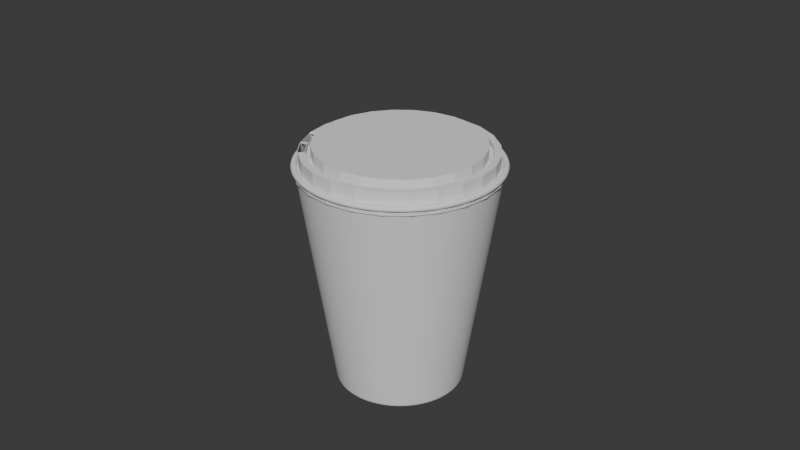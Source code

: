 # Source: coffe.blend  (saved by Blender 4.3.34; exported with 4.5.12 LTS)
import bpy
from mathutils import Matrix  # noqa: F401  (used for matrix-valued properties, if any)

bpy.ops.wm.read_factory_settings(use_empty=True)
scene = bpy.context.scene
scene.name = 'Scene'

# ---- world
world_world = bpy.data.worlds.new('World'); scene.world = world_world
world_world.use_nodes = True; world_world.node_tree.nodes.clear()
_N = world_world.node_tree.nodes; _L = world_world.node_tree.links
n0 = _N.new('ShaderNodeOutputWorld'); n0.name = 'World Output'; n0.location = (300, 300)
n1 = _N.new('ShaderNodeBackground'); n1.name = 'Background'; n1.location = (10, 300)
n1.inputs[0].default_value = (0.05088, 0.05088, 0.05088, 1.0)
_L.new(n1.outputs[0], n0.inputs[0])
n0.is_active_output = True
world_world.color = (0.05088, 0.05088, 0.05088)
world_world.sun_shadow_jitter_overblur = 0.0

# ---- meshes
me_cylinder = bpy.data.meshes.new('Cylinder')
me_cylinder.from_pydata([(-1.728e-09, 0.5755, -1.312), (0.0, 1.0, 1.0), (0.1489, 0.5559, -1.312), (0.2588, 0.9659, 1.0), (0.2877, 0.4984, -1.312), (0.5, 0.866, 1.0), (0.4069, 0.4069, -1.312), (0.7071, 0.7071, 1.0), (0.4984, 0.2877, -1.312), (0.866, 0.5, 1.0), (0.5559, 0.1489, -1.312), (0.9659, 0.2588, 1.0), (0.5755, -6.047e-09, -1.312), (1.0, 0.0, 1.0), (0.5559, -0.1489, -1.312), (0.9659, -0.2588, 1.0), (0.4984, -0.2877, -1.312), (0.866, -0.5, 1.0), (0.4069, -0.4069, -1.312), (0.7071, -0.7071, 1.0), (0.2877, -0.4984, -1.312), (0.5, -0.866, 1.0), (0.1489, -0.5559, -1.312), (0.2588, -0.9659, 1.0), (-1.728e-09, -0.5755, -1.312), (0.0, -1.0, 1.0), (-0.1489, -0.5559, -1.312), (-0.2588, -0.9659, 1.0), (-0.2877, -0.4984, -1.312), (-0.5, -0.866, 1.0), (-0.4069, -0.4069, -1.312), (-0.7071, -0.7071, 1.0), (-0.4984, -0.2877, -1.312), (-0.866, -0.5, 1.0), (-0.5559, -0.1489, -1.312), (-0.9659, -0.2588, 1.0), (-0.5755, -6.047e-09, -1.312), (-1.0, 0.0, 1.0), (-0.5559, 0.1489, -1.312), (-0.9659, 0.2588, 1.0), (-0.4984, 0.2877, -1.312), (-0.866, 0.5, 1.0), (-0.4069, 0.4069, -1.312), (-0.7071, 0.7071, 1.0), (-0.2877, 0.4984, -1.312), (-0.5, 0.866, 1.0), (-0.1489, 0.5559, -1.312), (-0.2588, 0.9659, 1.0), (-1.728e-09, 0.6522, -1.312), (0.1688, 0.63, -1.312), (0.3261, 0.5648, -1.312), (0.4612, 0.4612, -1.312), (0.5648, 0.3261, -1.312), (0.63, 0.1688, -1.312), (0.6522, -6.047e-09, -1.312), (0.63, -0.1688, -1.312), (0.5648, -0.3261, -1.312), (0.4612, -0.4612, -1.312), (0.3261, -0.5648, -1.312), (0.1688, -0.63, -1.312), (-1.728e-09, -0.6522, -1.312), (-0.1688, -0.63, -1.312), (-0.3261, -0.5648, -1.312), (-0.4612, -0.4612, -1.312), (-0.5648, -0.3261, -1.312), (-0.63, -0.1688, -1.312), (-0.6522, -6.047e-09, -1.312), (-0.63, 0.1688, -1.312), (-0.5648, 0.3261, -1.312), (-0.4612, 0.4612, -1.312), (-0.3261, 0.5648, -1.312), (-0.1688, 0.63, -1.312), (-1.728e-09, 0.5755, -1.312), (0.1489, 0.5559, -1.312), (0.2877, 0.4984, -1.312), (0.4069, 0.4069, -1.312), (0.4984, 0.2877, -1.312), (0.5559, 0.1489, -1.312), (0.5755, -6.047e-09, -1.312), (0.5559, -0.1489, -1.312), (0.4984, -0.2877, -1.312), (0.4069, -0.4069, -1.312), (0.2877, -0.4984, -1.312), (0.1489, -0.5559, -1.312), (-1.728e-09, -0.5755, -1.312), (-0.1489, -0.5559, -1.312), (-0.2877, -0.4984, -1.312), (-0.4069, -0.4069, -1.312), (-0.4984, -0.2877, -1.312), (-0.5559, -0.1489, -1.312), (-0.5755, -6.047e-09, -1.312), (-0.5559, 0.1489, -1.312), (-0.4984, 0.2877, -1.312), (-0.4069, 0.4069, -1.312), (-0.2877, 0.4984, -1.312), (-0.1489, 0.5559, -1.312), (-1.728e-09, 0.5755, -1.312), (0.1489, 0.5559, -1.312), (0.2877, 0.4984, -1.312), (0.4069, 0.4069, -1.312), (0.4984, 0.2877, -1.312), (0.5559, 0.1489, -1.312), (0.5755, -6.047e-09, -1.312), (0.5559, -0.1489, -1.312), (0.4984, -0.2877, -1.312), (0.4069, -0.4069, -1.312), (0.2877, -0.4984, -1.312), (0.1489, -0.5559, -1.312), (-1.728e-09, -0.5755, -1.312), (-0.1489, -0.5559, -1.312), (-0.2877, -0.4984, -1.312), (-0.4069, -0.4069, -1.312), (-0.4984, -0.2877, -1.312), (-0.5559, -0.1489, -1.312), (-0.5755, -6.047e-09, -1.312), (-0.5559, 0.1489, -1.312), (-0.4984, 0.2877, -1.312), (-0.4069, 0.4069, -1.312), (-0.2877, 0.4984, -1.312), (-0.1489, 0.5559, -1.312), (-1.728e-09, 0.5755, -1.312), (0.1489, 0.5559, -1.312), (0.2877, 0.4984, -1.312), (0.4069, 0.4069, -1.312), (0.4984, 0.2877, -1.312), (0.5559, 0.1489, -1.312), (0.5755, -6.047e-09, -1.312), (0.5559, -0.1489, -1.312), (0.4984, -0.2877, -1.312), (0.4069, -0.4069, -1.312), (0.2877, -0.4984, -1.312), (0.1489, -0.5559, -1.312), (-1.728e-09, -0.5755, -1.312), (-0.1489, -0.5559, -1.312), (-0.2877, -0.4984, -1.312), (-0.4069, -0.4069, -1.312), (-0.4984, -0.2877, -1.312), (-0.5559, -0.1489, -1.312), (-0.5755, -6.047e-09, -1.312), (-0.5559, 0.1489, -1.312), (-0.4984, 0.2877, -1.312), (-0.4069, 0.4069, -1.312), (-0.2877, 0.4984, -1.312), (-0.1489, 0.5559, -1.312), (1.22e-09, 0.4973, -1.254), (0.1287, 0.4804, -1.254), (0.2487, 0.4307, -1.254), (0.3517, 0.3517, -1.254), (0.4307, 0.2487, -1.254), (0.4804, 0.1287, -1.254), (0.4973, -6.047e-09, -1.254), (0.4804, -0.1287, -1.254), (0.4307, -0.2487, -1.254), (0.3517, -0.3517, -1.254), (0.2487, -0.4307, -1.254), (0.1287, -0.4804, -1.254), (1.22e-09, -0.4973, -1.254), (-0.1287, -0.4804, -1.254), (-0.2487, -0.4307, -1.254), (-0.3517, -0.3517, -1.254), (-0.4307, -0.2487, -1.254), (-0.4804, -0.1287, -1.254), (-0.4973, -6.047e-09, -1.254), (-0.4804, 0.1287, -1.254), (-0.4307, 0.2487, -1.254), (-0.3517, 0.3517, -1.254), (-0.2487, 0.4307, -1.254), (-0.1287, 0.4804, -1.254), (1.22e-09, 0.5755, -1.254), (0.1489, 0.5559, -1.254), (0.2877, 0.4984, -1.254), (0.4069, 0.4069, -1.254), (0.4984, 0.2877, -1.254), (0.5559, 0.1489, -1.254), (0.5755, -6.047e-09, -1.254), (0.5559, -0.1489, -1.254), (0.4984, -0.2877, -1.254), (0.4069, -0.4069, -1.254), (0.2877, -0.4984, -1.254), (0.1489, -0.5559, -1.254), (1.22e-09, -0.5755, -1.254), (-0.1489, -0.5559, -1.254), (-0.2877, -0.4984, -1.254), (-0.4069, -0.4069, -1.254), (-0.4984, -0.2877, -1.254), (-0.5559, -0.1489, -1.254), (-0.5755, -6.047e-09, -1.254), (-0.5559, 0.1489, -1.254), (-0.4984, 0.2877, -1.254), (-0.4069, 0.4069, -1.254), (-0.2877, 0.4984, -1.254), (-0.1489, 0.5559, -1.254), (-0.5273, 0.7196, -0.01329), (-0.5149, 0.7322, -0.01249), (0.4203, 0.119, -1.254), (0.3134, 0.2275, -1.254), (0.1838, 0.3184, -1.254), (0.04036, 0.3852, -1.254), (-0.1072, 0.4235, -1.254), (0.3765, -0.0272, -1.254), (0.2459, 0.07432, -1.254), (0.09752, 0.1689, -1.254), (-0.05861, 0.2501, -1.254), (-0.2118, 0.3125, -1.254), (0.3046, -0.1758, -1.254), (0.1576, -0.09102, -1.254), (-1.118e-08, -5.96e-08, -1.254), (-0.1576, 0.09102, -1.254), (-0.3046, 0.1758, -1.254), (0.2118, -0.3125, -1.254), (0.05861, -0.2501, -1.254), (-0.09752, -0.1689, -1.254), (-0.2459, -0.07432, -1.254), (-0.3765, 0.0272, -1.254), (0.1072, -0.4235, -1.254), (-0.04036, -0.3852, -1.254), (-0.1838, -0.3184, -1.254), (-0.3134, -0.2275, -1.254), (-0.4203, -0.119, -1.254), (-1.728e-09, 0.6522, -1.312), (0.1688, 0.63, -1.312), (0.3261, 0.5648, -1.312), (0.4612, 0.4612, -1.312), (0.5648, 0.3261, -1.312), (0.63, 0.1688, -1.312), (0.6522, -6.047e-09, -1.312), (0.63, -0.1688, -1.312), (0.5648, -0.3261, -1.312), (0.4612, -0.4612, -1.312), (0.3261, -0.5648, -1.312), (0.1688, -0.63, -1.312), (-1.728e-09, -0.6522, -1.312), (-0.1688, -0.63, -1.312), (-0.3261, -0.5648, -1.312), (-0.4612, -0.4612, -1.312), (-0.5648, -0.3261, -1.312), (-0.63, -0.1688, -1.312), (-0.6522, -6.047e-09, -1.312), (-0.63, 0.1688, -1.312), (-0.5648, 0.3261, -1.312), (-0.4612, 0.4612, -1.312), (-0.3261, 0.5648, -1.312), (-0.1688, 0.63, -1.312), (-1.574e-09, 0.6832, -1.106), (-1.417e-09, 0.7148, -0.8961), (-1.26e-09, 0.7464, -0.6859), (-1.102e-09, 0.778, -0.4756), (-9.454e-10, 0.8097, -0.2654), (-7.883e-10, 0.8413, -0.0552), (-6.313e-10, 0.8729, 0.155), (-4.742e-10, 0.9045, 0.3652), (-3.172e-10, 0.9361, 0.5755), (-1.601e-10, 0.9678, 0.7857), (0.2505, 0.9348, 0.7857), (0.2423, 0.9042, 0.5755), (0.2341, 0.8737, 0.3652), (0.2259, 0.8432, 0.155), (0.2177, 0.8126, -0.0552), (0.2096, 0.7821, -0.2654), (0.2014, 0.7515, -0.4756), (0.1932, 0.721, -0.6859), (0.185, 0.6904, -0.8961), (0.1768, 0.6599, -1.106), (0.4839, 0.8381, 0.7857), (0.4681, 0.8107, 0.5755), (0.4523, 0.7833, 0.3652), (0.4365, 0.756, 0.155), (0.4206, 0.7286, -0.0552), (0.4048, 0.7012, -0.2654), (0.389, 0.6738, -0.4756), (0.3732, 0.6464, -0.6859), (0.3574, 0.619, -0.8961), (0.3416, 0.5917, -1.106), (0.6843, 0.6843, 0.7857), (0.662, 0.662, 0.5755), (0.6396, 0.6396, 0.3652), (0.6172, 0.6172, 0.155), (0.5949, 0.5949, -0.0552), (0.5725, 0.5725, -0.2654), (0.5502, 0.5502, -0.4756), (0.5278, 0.5278, -0.6859), (0.5054, 0.5054, -0.8961), (0.4831, 0.4831, -1.106), (0.8381, 0.4839, 0.7857), (0.8107, 0.4681, 0.5755), (0.7833, 0.4523, 0.3652), (0.756, 0.4365, 0.155), (0.7286, 0.4206, -0.0552), (0.7012, 0.4048, -0.2654), (0.6738, 0.389, -0.4756), (0.6464, 0.3732, -0.6859), (0.619, 0.3574, -0.8961), (0.5917, 0.3416, -1.106), (0.9348, 0.2505, 0.7857), (0.9042, 0.2423, 0.5755), (0.8737, 0.2341, 0.3652), (0.8432, 0.2259, 0.155), (0.8126, 0.2177, -0.0552), (0.7821, 0.2096, -0.2654), (0.7515, 0.2014, -0.4756), (0.721, 0.1932, -0.6859), (0.6904, 0.185, -0.8961), (0.6599, 0.1768, -1.106), (0.9678, -5.604e-10, 0.7857), (0.9361, -1.11e-09, 0.5755), (0.9045, -1.66e-09, 0.3652), (0.8729, -2.21e-09, 0.155), (0.8413, -2.759e-09, -0.0552), (0.8097, -3.309e-09, -0.2654), (0.778, -3.859e-09, -0.4756), (0.7464, -4.408e-09, -0.6859), (0.7148, -4.958e-09, -0.8961), (0.6832, -5.508e-09, -1.106), (0.9348, -0.2505, 0.7857), (0.9042, -0.2423, 0.5755), (0.8737, -0.2341, 0.3652), (0.8432, -0.2259, 0.155), (0.8126, -0.2177, -0.0552), (0.7821, -0.2096, -0.2654), (0.7515, -0.2014, -0.4756), (0.721, -0.1932, -0.6859), (0.6904, -0.185, -0.8961), (0.6599, -0.1768, -1.106), (0.8381, -0.4839, 0.7857), (0.8107, -0.4681, 0.5755), (0.7833, -0.4523, 0.3652), (0.756, -0.4365, 0.155), (0.7286, -0.4206, -0.0552), (0.7012, -0.4048, -0.2654), (0.6738, -0.389, -0.4756), (0.6464, -0.3732, -0.6859), (0.619, -0.3574, -0.8961), (0.5917, -0.3416, -1.106), (0.6843, -0.6843, 0.7857), (0.662, -0.662, 0.5755), (0.6396, -0.6396, 0.3652), (0.6172, -0.6172, 0.155), (0.5949, -0.5949, -0.0552), (0.5725, -0.5725, -0.2654), (0.5502, -0.5502, -0.4756), (0.5278, -0.5278, -0.6859), (0.5054, -0.5054, -0.8961), (0.4831, -0.4831, -1.106), (0.4839, -0.8381, 0.7857), (0.4681, -0.8107, 0.5755), (0.4523, -0.7833, 0.3652), (0.4365, -0.756, 0.155), (0.4206, -0.7286, -0.0552), (0.4048, -0.7012, -0.2654), (0.389, -0.6738, -0.4756), (0.3732, -0.6464, -0.6859), (0.3574, -0.619, -0.8961), (0.3416, -0.5917, -1.106), (0.2505, -0.9348, 0.7857), (0.2423, -0.9042, 0.5755), (0.2341, -0.8737, 0.3652), (0.2259, -0.8432, 0.155), (0.2177, -0.8126, -0.0552), (0.2096, -0.7821, -0.2654), (0.2014, -0.7515, -0.4756), (0.1932, -0.721, -0.6859), (0.185, -0.6904, -0.8961), (0.1768, -0.6599, -1.106), (-1.601e-10, -0.9678, 0.7857), (-3.172e-10, -0.9361, 0.5755), (-4.742e-10, -0.9045, 0.3652), (-6.313e-10, -0.8729, 0.155), (-7.883e-10, -0.8413, -0.0552), (-9.454e-10, -0.8097, -0.2654), (-1.102e-09, -0.778, -0.4756), (-1.26e-09, -0.7464, -0.6859), (-1.417e-09, -0.7148, -0.8961), (-1.574e-09, -0.6832, -1.106), (-0.2505, -0.9348, 0.7857), (-0.2423, -0.9042, 0.5755), (-0.2341, -0.8737, 0.3652), (-0.2259, -0.8432, 0.155), (-0.2177, -0.8126, -0.0552), (-0.2096, -0.7821, -0.2654), (-0.2014, -0.7515, -0.4756), (-0.1932, -0.721, -0.6859), (-0.185, -0.6904, -0.8961), (-0.1768, -0.6599, -1.106), (-0.4839, -0.8381, 0.7857), (-0.4681, -0.8107, 0.5755), (-0.4523, -0.7833, 0.3652), (-0.4365, -0.756, 0.155), (-0.4206, -0.7286, -0.0552), (-0.4048, -0.7012, -0.2654), (-0.389, -0.6738, -0.4756), (-0.3732, -0.6464, -0.6859), (-0.3574, -0.619, -0.8961), (-0.3416, -0.5917, -1.106), (-0.6843, -0.6843, 0.7857), (-0.662, -0.662, 0.5755), (-0.6396, -0.6396, 0.3652), (-0.6172, -0.6172, 0.155), (-0.5949, -0.5949, -0.0552), (-0.5725, -0.5725, -0.2654), (-0.5502, -0.5502, -0.4756), (-0.5278, -0.5278, -0.6859), (-0.5054, -0.5054, -0.8961), (-0.4831, -0.4831, -1.106), (-0.8381, -0.4839, 0.7857), (-0.8107, -0.4681, 0.5755), (-0.7833, -0.4523, 0.3652), (-0.756, -0.4365, 0.155), (-0.7286, -0.4206, -0.0552), (-0.7012, -0.4048, -0.2654), (-0.6738, -0.389, -0.4756), (-0.6464, -0.3732, -0.6859), (-0.619, -0.3574, -0.8961), (-0.5917, -0.3416, -1.106), (-0.9348, -0.2505, 0.7857), (-0.9042, -0.2423, 0.5755), (-0.8737, -0.2341, 0.3652), (-0.8432, -0.2259, 0.155), (-0.8126, -0.2177, -0.0552), (-0.7821, -0.2096, -0.2654), (-0.7515, -0.2014, -0.4756), (-0.721, -0.1932, -0.6859), (-0.6904, -0.185, -0.8961), (-0.6599, -0.1768, -1.106), (-0.9678, -5.604e-10, 0.7857), (-0.9361, -1.11e-09, 0.5755), (-0.9045, -1.66e-09, 0.3652), (-0.8729, -2.21e-09, 0.155), (-0.8413, -2.759e-09, -0.0552), (-0.8097, -3.309e-09, -0.2654), (-0.778, -3.859e-09, -0.4756), (-0.7464, -4.408e-09, -0.6859), (-0.7148, -4.958e-09, -0.8961), (-0.6832, -5.508e-09, -1.106), (-0.9348, 0.2505, 0.7857), (-0.9042, 0.2423, 0.5755), (-0.8737, 0.2341, 0.3652), (-0.8432, 0.2259, 0.155), (-0.8126, 0.2177, -0.0552), (-0.7821, 0.2096, -0.2654), (-0.7515, 0.2014, -0.4756), (-0.721, 0.1932, -0.6859), (-0.6904, 0.185, -0.8961), (-0.6599, 0.1768, -1.106), (-0.8381, 0.4839, 0.7857), (-0.8107, 0.4681, 0.5755), (-0.7833, 0.4523, 0.3652), (-0.756, 0.4365, 0.155), (-0.7286, 0.4206, -0.0552), (-0.7012, 0.4048, -0.2654), (-0.6738, 0.389, -0.4756), (-0.6464, 0.3732, -0.6859), (-0.619, 0.3574, -0.8961), (-0.5917, 0.3416, -1.106), (-0.6843, 0.6843, 0.7857), (-0.662, 0.662, 0.5755), (-0.6396, 0.6396, 0.3652), (-0.6172, 0.6172, 0.155), (-0.5949, 0.5949, -0.0552), (-0.5725, 0.5725, -0.2654), (-0.5502, 0.5502, -0.4756), (-0.5278, 0.5278, -0.6859), (-0.5054, 0.5054, -0.8961), (-0.4831, 0.4831, -1.106), (-0.4839, 0.8381, 0.7857), (-0.4681, 0.8107, 0.5755), (-0.4523, 0.7833, 0.3652), (-0.4365, 0.756, 0.155), (-0.4206, 0.7286, -0.0552), (-0.4048, 0.7012, -0.2654), (-0.389, 0.6738, -0.4756), (-0.3732, 0.6464, -0.6859), (-0.3574, 0.619, -0.8961), (-0.3416, 0.5917, -1.106), (-0.2505, 0.9348, 0.7857), (-0.2423, 0.9042, 0.5755), (-0.2341, 0.8737, 0.3652), (-0.2259, 0.8432, 0.155), (-0.2177, 0.8126, -0.0552), (-0.2096, 0.7821, -0.2654), (-0.2014, 0.7515, -0.4756), (-0.1932, 0.721, -0.6859), (-0.185, 0.6904, -0.8961), (-0.1768, 0.6599, -1.106), (-0.5, 0.866, 1.0), (-0.7071, 0.7071, 1.0), (-0.866, 0.5, 1.0), (-0.9659, 0.2588, 1.0), (-1.0, 0.0, 1.0), (-0.9659, -0.2588, 1.0), (-0.866, -0.5, 1.0), (-0.7071, -0.7071, 1.0), (-0.5, -0.866, 1.0), (-0.2588, 0.9659, 1.0), (0.7071, -0.7071, 1.0), (0.866, -0.5, 1.0), (0.9659, -0.2588, 1.0), (1.0, 0.0, 1.0), (0.9659, 0.2588, 1.0), (0.866, 0.5, 1.0), (0.7071, 0.7071, 1.0), (0.5, 0.866, 1.0), (0.2588, 0.9659, 1.0), (0.0, 1.0, 1.0), (0.5, -0.866, 1.0), (0.2588, -0.9659, 1.0), (-0.2588, -0.9659, 1.0), (0.0, -1.0, 1.0)], [(493, 494), (494, 495), (495, 496), (496, 497), (497, 498), (498, 499), (499, 500), (500, 501), (501, 502), (484, 485), (485, 486), (486, 487), (487, 488), (488, 489), (489, 490), (490, 491), (491, 505), (505, 506), (506, 504), (504, 503), (503, 493), (483, 484), (492, 483), (502, 492)], [(252, 1, 3, 253), (253, 3, 5, 263), (263, 5, 7, 273), (273, 7, 9, 283), (283, 9, 11, 293), (293, 11, 13, 303), (303, 13, 15, 313), (313, 15, 17, 323), (323, 17, 19, 333), (333, 19, 21, 343), (343, 21, 23, 353), (353, 23, 25, 363), (363, 25, 27, 373), (373, 27, 29, 383), (383, 29, 31, 393), (393, 31, 33, 403), (403, 33, 35, 413), (413, 35, 37, 423), (423, 37, 39, 433), (433, 39, 41, 443), (443, 41, 43, 453), (453, 43, 45, 463), (463, 45, 47, 473), (473, 47, 1, 252), (22, 24, 180, 179), (73, 72, 48, 49), (74, 73, 49, 50), (75, 74, 50, 51), (76, 75, 51, 52), (77, 76, 52, 53), (78, 77, 53, 54), (79, 78, 54, 55), (80, 79, 55, 56), (81, 80, 56, 57), (82, 81, 57, 58), (83, 82, 58, 59), (84, 83, 59, 60), (85, 84, 60, 61), (86, 85, 61, 62), (87, 86, 62, 63), (88, 87, 63, 64), (89, 88, 64, 65), (90, 89, 65, 66), (91, 90, 66, 67), (92, 91, 67, 68), (93, 92, 68, 69), (94, 93, 69, 70), (95, 94, 70, 71), (72, 95, 71, 48), (97, 96, 72, 73), (98, 97, 73, 74), (99, 98, 74, 75), (100, 99, 75, 76), (101, 100, 76, 77), (102, 101, 77, 78), (103, 102, 78, 79), (104, 103, 79, 80), (105, 104, 80, 81), (106, 105, 81, 82), (107, 106, 82, 83), (108, 107, 83, 84), (109, 108, 84, 85), (110, 109, 85, 86), (111, 110, 86, 87), (112, 111, 87, 88), (113, 112, 88, 89), (114, 113, 89, 90), (115, 114, 90, 91), (116, 115, 91, 92), (117, 116, 92, 93), (118, 117, 93, 94), (119, 118, 94, 95), (96, 119, 95, 72), (121, 120, 96, 97), (122, 121, 97, 98), (123, 122, 98, 99), (124, 123, 99, 100), (125, 124, 100, 101), (126, 125, 101, 102), (127, 126, 102, 103), (128, 127, 103, 104), (129, 128, 104, 105), (130, 129, 105, 106), (131, 130, 106, 107), (132, 131, 107, 108), (133, 132, 108, 109), (134, 133, 109, 110), (135, 134, 110, 111), (136, 135, 111, 112), (137, 136, 112, 113), (138, 137, 113, 114), (139, 138, 114, 115), (140, 139, 115, 116), (141, 140, 116, 117), (142, 141, 117, 118), (143, 142, 118, 119), (120, 143, 119, 96), (2, 0, 120, 121), (4, 2, 121, 122), (6, 4, 122, 123), (8, 6, 123, 124), (10, 8, 124, 125), (12, 10, 125, 126), (14, 12, 126, 127), (16, 14, 127, 128), (18, 16, 128, 129), (20, 18, 129, 130), (22, 20, 130, 131), (24, 22, 131, 132), (26, 24, 132, 133), (28, 26, 133, 134), (30, 28, 134, 135), (32, 30, 135, 136), (34, 32, 136, 137), (36, 34, 137, 138), (38, 36, 138, 139), (40, 38, 139, 140), (42, 40, 140, 141), (44, 42, 141, 142), (46, 44, 142, 143), (0, 46, 143, 120), (8, 10, 173, 172), (38, 40, 188, 187), (24, 26, 181, 180), (10, 12, 174, 173), (40, 42, 189, 188), (26, 28, 182, 181), (12, 14, 175, 174), (42, 44, 190, 189), (28, 30, 183, 182), (14, 16, 176, 175), (44, 46, 191, 190), (0, 2, 169, 168), (30, 32, 184, 183), (16, 18, 177, 176), (46, 0, 168, 191), (2, 4, 170, 169), (32, 34, 185, 184), (18, 20, 178, 177), (4, 6, 171, 170), (34, 36, 186, 185), (20, 22, 179, 178), (6, 8, 172, 171), (36, 38, 187, 186), (145, 144, 168, 169), (146, 145, 169, 170), (147, 146, 170, 171), (148, 147, 171, 172), (149, 148, 172, 173), (150, 149, 173, 174), (151, 150, 174, 175), (152, 151, 175, 176), (153, 152, 176, 177), (154, 153, 177, 178), (155, 154, 178, 179), (156, 155, 179, 180), (157, 156, 180, 181), (158, 157, 181, 182), (159, 158, 182, 183), (160, 159, 183, 184), (161, 160, 184, 185), (162, 161, 185, 186), (163, 162, 186, 187), (164, 163, 187, 188), (165, 164, 188, 189), (166, 165, 189, 190), (167, 166, 190, 191), (144, 167, 191, 168), (149, 150, 194, 148), (150, 151, 199, 194), (151, 152, 204, 199), (152, 153, 209, 204), (153, 154, 214, 209), (154, 155, 156, 214), (148, 194, 195, 147), (194, 199, 200, 195), (199, 204, 205, 200), (204, 209, 210, 205), (209, 214, 215, 210), (214, 156, 157, 215), (147, 195, 196, 146), (195, 200, 201, 196), (200, 205, 206, 201), (205, 210, 211, 206), (210, 215, 216, 211), (215, 157, 158, 216), (146, 196, 197, 145), (196, 201, 202, 197), (201, 206, 207, 202), (206, 211, 212, 207), (211, 216, 217, 212), (216, 158, 159, 217), (145, 197, 198, 144), (197, 202, 203, 198), (202, 207, 208, 203), (207, 212, 213, 208), (212, 217, 218, 213), (217, 159, 160, 218), (144, 198, 166, 167), (198, 203, 165, 166), (203, 208, 164, 165), (208, 213, 163, 164), (213, 218, 162, 163), (218, 160, 161, 162), (71, 242, 219, 48), (70, 241, 242, 71), (69, 240, 241, 70), (68, 239, 240, 69), (67, 238, 239, 68), (66, 237, 238, 67), (65, 236, 237, 66), (64, 235, 236, 65), (63, 234, 235, 64), (62, 233, 234, 63), (61, 232, 233, 62), (60, 231, 232, 61), (59, 230, 231, 60), (58, 229, 230, 59), (57, 228, 229, 58), (56, 227, 228, 57), (55, 226, 227, 56), (54, 225, 226, 55), (53, 224, 225, 54), (52, 223, 224, 53), (51, 222, 223, 52), (50, 221, 222, 51), (49, 220, 221, 50), (48, 219, 220, 49), (242, 482, 243, 219), (482, 481, 244, 243), (481, 480, 245, 244), (480, 479, 246, 245), (479, 478, 247, 246), (478, 477, 248, 247), (477, 476, 249, 248), (476, 475, 250, 249), (475, 474, 251, 250), (474, 473, 252, 251), (241, 472, 482, 242), (472, 471, 481, 482), (471, 470, 480, 481), (470, 469, 479, 480), (469, 468, 478, 479), (468, 467, 477, 478), (467, 466, 476, 477), (466, 465, 475, 476), (465, 464, 474, 475), (464, 463, 473, 474), (240, 462, 472, 241), (462, 461, 471, 472), (461, 460, 470, 471), (460, 459, 469, 470), (459, 458, 468, 469), (458, 457, 467, 468), (457, 456, 466, 467), (456, 455, 465, 466), (455, 454, 464, 465), (454, 453, 463, 464), (239, 452, 462, 240), (452, 451, 461, 462), (451, 450, 460, 461), (450, 449, 459, 460), (449, 448, 458, 459), (448, 447, 457, 458), (447, 446, 456, 457), (446, 445, 455, 456), (445, 444, 454, 455), (444, 443, 453, 454), (238, 442, 452, 239), (442, 441, 451, 452), (441, 440, 450, 451), (440, 439, 449, 450), (439, 438, 448, 449), (438, 437, 447, 448), (437, 436, 446, 447), (436, 435, 445, 446), (435, 434, 444, 445), (434, 433, 443, 444), (237, 432, 442, 238), (432, 431, 441, 442), (431, 430, 440, 441), (430, 429, 439, 440), (429, 428, 438, 439), (428, 427, 437, 438), (427, 426, 436, 437), (426, 425, 435, 436), (425, 424, 434, 435), (424, 423, 433, 434), (236, 422, 432, 237), (422, 421, 431, 432), (421, 420, 430, 431), (420, 419, 429, 430), (419, 418, 428, 429), (418, 417, 427, 428), (417, 416, 426, 427), (416, 415, 425, 426), (415, 414, 424, 425), (414, 413, 423, 424), (235, 412, 422, 236), (412, 411, 421, 422), (411, 410, 420, 421), (410, 409, 419, 420), (409, 408, 418, 419), (408, 407, 417, 418), (407, 406, 416, 417), (406, 405, 415, 416), (405, 404, 414, 415), (404, 403, 413, 414), (234, 402, 412, 235), (402, 401, 411, 412), (401, 400, 410, 411), (400, 399, 409, 410), (399, 398, 408, 409), (398, 397, 407, 408), (397, 396, 406, 407), (396, 395, 405, 406), (395, 394, 404, 405), (394, 393, 403, 404), (233, 392, 402, 234), (392, 391, 401, 402), (391, 390, 400, 401), (390, 389, 399, 400), (389, 388, 398, 399), (388, 387, 397, 398), (387, 386, 396, 397), (386, 385, 395, 396), (385, 384, 394, 395), (384, 383, 393, 394), (232, 382, 392, 233), (382, 381, 391, 392), (381, 380, 390, 391), (380, 379, 389, 390), (379, 378, 388, 389), (378, 377, 387, 388), (377, 376, 386, 387), (376, 375, 385, 386), (375, 374, 384, 385), (374, 373, 383, 384), (231, 372, 382, 232), (372, 371, 381, 382), (371, 370, 380, 381), (370, 369, 379, 380), (369, 368, 378, 379), (368, 367, 377, 378), (367, 366, 376, 377), (366, 365, 375, 376), (365, 364, 374, 375), (364, 363, 373, 374), (230, 362, 372, 231), (362, 361, 371, 372), (361, 360, 370, 371), (360, 359, 369, 370), (359, 358, 368, 369), (358, 357, 367, 368), (357, 356, 366, 367), (356, 355, 365, 366), (355, 354, 364, 365), (354, 353, 363, 364), (229, 352, 362, 230), (352, 351, 361, 362), (351, 350, 360, 361), (350, 349, 359, 360), (349, 348, 358, 359), (348, 347, 357, 358), (347, 346, 356, 357), (346, 345, 355, 356), (345, 344, 354, 355), (344, 343, 353, 354), (228, 342, 352, 229), (342, 341, 351, 352), (341, 340, 350, 351), (340, 339, 349, 350), (339, 338, 348, 349), (338, 337, 347, 348), (337, 336, 346, 347), (336, 335, 345, 346), (335, 334, 344, 345), (334, 333, 343, 344), (227, 332, 342, 228), (332, 331, 341, 342), (331, 330, 340, 341), (330, 329, 339, 340), (329, 328, 338, 339), (328, 327, 337, 338), (327, 326, 336, 337), (326, 325, 335, 336), (325, 324, 334, 335), (324, 323, 333, 334), (226, 322, 332, 227), (322, 321, 331, 332), (321, 320, 330, 331), (320, 319, 329, 330), (319, 318, 328, 329), (318, 317, 327, 328), (317, 316, 326, 327), (316, 315, 325, 326), (315, 314, 324, 325), (314, 313, 323, 324), (225, 312, 322, 226), (312, 311, 321, 322), (311, 310, 320, 321), (310, 309, 319, 320), (309, 308, 318, 319), (308, 307, 317, 318), (307, 306, 316, 317), (306, 305, 315, 316), (305, 304, 314, 315), (304, 303, 313, 314), (224, 302, 312, 225), (302, 301, 311, 312), (301, 300, 310, 311), (300, 299, 309, 310), (299, 298, 308, 309), (298, 297, 307, 308), (297, 296, 306, 307), (296, 295, 305, 306), (295, 294, 304, 305), (294, 293, 303, 304), (223, 292, 302, 224), (292, 291, 301, 302), (291, 290, 300, 301), (290, 289, 299, 300), (289, 288, 298, 299), (288, 287, 297, 298), (287, 286, 296, 297), (286, 285, 295, 296), (285, 284, 294, 295), (284, 283, 293, 294), (222, 282, 292, 223), (282, 281, 291, 292), (281, 280, 290, 291), (280, 279, 289, 290), (279, 278, 288, 289), (278, 277, 287, 288), (277, 276, 286, 287), (276, 275, 285, 286), (275, 274, 284, 285), (274, 273, 283, 284), (221, 272, 282, 222), (272, 271, 281, 282), (271, 270, 280, 281), (270, 269, 279, 280), (269, 268, 278, 279), (268, 267, 277, 278), (267, 266, 276, 277), (266, 265, 275, 276), (265, 264, 274, 275), (264, 263, 273, 274), (220, 262, 272, 221), (262, 261, 271, 272), (261, 260, 270, 271), (260, 259, 269, 270), (259, 258, 268, 269), (258, 257, 267, 268), (257, 256, 266, 267), (256, 255, 265, 266), (255, 254, 264, 265), (254, 253, 263, 264), (219, 243, 262, 220), (243, 244, 261, 262), (244, 245, 260, 261), (245, 246, 259, 260), (246, 247, 258, 259), (247, 248, 257, 258), (248, 249, 256, 257), (249, 250, 255, 256), (250, 251, 254, 255), (251, 252, 253, 254)])
me_cylinder.polygons.foreach_set('use_smooth', [True] * 468)
_uv = me_cylinder.uv_layers.new(name='UVMap')
_uv.uv.foreach_set('vector', [1.0, 0.9537, 1.0, 1.0, 0.9583, 1.0, 0.9583, 0.9537, 0.9583, 0.9537, 0.9583, 1.0, 0.9167, 1.0, 0.9167, 0.9537, 0.9167, 0.9537, 0.9167, 1.0, 0.875, 1.0, 0.875, 0.9537, 0.875, 0.9537, 0.875, 1.0, 0.8333, 1.0, 0.8333, 0.9537, 0.8333, 0.9537, 0.8333, 1.0, 0.7917, 1.0, 0.7917, 0.9537, 0.7917, 0.9537, 0.7917, 1.0, 0.75, 1.0, 0.75, 0.9537, 0.75, 0.9537, 0.75, 1.0, 0.7083, 1.0, 0.7083, 0.9537, 0.7083, 0.9537, 0.7083, 1.0, 0.6667, 1.0, 0.6667, 0.9537, 0.6667, 0.9537, 0.6667, 1.0, 0.625, 1.0, 0.625, 0.9537, 0.625, 0.9537, 0.625, 1.0, 0.5833, 1.0, 0.5833, 0.9537, 0.5833, 0.9537, 0.5833, 1.0, 0.5417, 1.0, 0.5417, 0.9537, 0.5417, 0.9537, 0.5417, 1.0, 0.5, 1.0, 0.5, 0.9537, 0.5, 0.9537, 0.5, 1.0, 0.4583, 1.0, 0.4583, 0.9537, 0.4583, 0.9537, 0.4583, 1.0, 0.4167, 1.0, 0.4167, 0.9537, 0.4167, 0.9537, 0.4167, 1.0, 0.375, 1.0, 0.375, 0.9537, 0.375, 0.9537, 0.375, 1.0, 0.3333, 1.0, 0.3333, 0.9537, 0.3333, 0.9537, 0.3333, 1.0, 0.2917, 1.0, 0.2917, 0.9537, 0.2917, 0.9537, 0.2917, 1.0, 0.25, 1.0, 0.25, 0.9537, 0.25, 0.9537, 0.25, 1.0, 0.2083, 1.0, 0.2083, 0.9537, 0.2083, 0.9537, 0.2083, 1.0, 0.1667, 1.0, 0.1667, 0.9537, 0.1667, 0.9537, 0.1667, 1.0, 0.125, 1.0, 0.125, 0.9537, 0.125, 0.9537, 0.125, 1.0, 0.08333, 1.0, 0.08333, 0.9537, 0.08333, 0.9537, 0.08333, 1.0, 0.04167, 1.0, 0.04167, 0.9537, 0.04167, 0.9537, 0.04167, 1.0, -1.863e-07, 1.0, -1.863e-07, 0.9537, 0.8048, 0.04544, 0.75, 0.03823, 0.75, 0.03823, 0.8048, 0.04544, 0.8048, 0.4546, 0.75, 0.4618, 0.75, 0.49, 0.8121, 0.4818, 0.8559, 0.4334, 0.8048, 0.4546, 0.8121, 0.4818, 0.87, 0.4578, 0.8997, 0.3997, 0.8559, 0.4334, 0.87, 0.4578, 0.9197, 0.4197, 0.9334, 0.3559, 0.8997, 0.3997, 0.9197, 0.4197, 0.9578, 0.37, 0.9546, 0.3048, 0.9334, 0.3559, 0.9578, 0.37, 0.9818, 0.3121, 0.9618, 0.25, 0.9546, 0.3048, 0.9818, 0.3121, 0.99, 0.25, 0.9546, 0.1952, 0.9618, 0.25, 0.99, 0.25, 0.9818, 0.1879, 0.9334, 0.1441, 0.9546, 0.1952, 0.9818, 0.1879, 0.9578, 0.13, 0.8997, 0.1003, 0.9334, 0.1441, 0.9578, 0.13, 0.9197, 0.08029, 0.8559, 0.0666, 0.8997, 0.1003, 0.9197, 0.08029, 0.87, 0.04215, 0.8048, 0.04544, 0.8559, 0.0666, 0.87, 0.04215, 0.8121, 0.01818, 0.75, 0.03823, 0.8048, 0.04544, 0.8121, 0.01818, 0.75, 0.01, 0.6952, 0.04544, 0.75, 0.03823, 0.75, 0.01, 0.6879, 0.01818, 0.6441, 0.0666, 0.6952, 0.04544, 0.6879, 0.01818, 0.63, 0.04215, 0.6003, 0.1003, 0.6441, 0.0666, 0.63, 0.04215, 0.5803, 0.08029, 0.5666, 0.1441, 0.6003, 0.1003, 0.5803, 0.08029, 0.5422, 0.13, 0.5454, 0.1952, 0.5666, 0.1441, 0.5422, 0.13, 0.5182, 0.1879, 0.5382, 0.25, 0.5454, 0.1952, 0.5182, 0.1879, 0.51, 0.25, 0.5454, 0.3048, 0.5382, 0.25, 0.51, 0.25, 0.5182, 0.3121, 0.5666, 0.3559, 0.5454, 0.3048, 0.5182, 0.3121, 0.5422, 0.37, 0.6003, 0.3997, 0.5666, 0.3559, 0.5422, 0.37, 0.5803, 0.4197, 0.6441, 0.4334, 0.6003, 0.3997, 0.5803, 0.4197, 0.63, 0.4578, 0.6952, 0.4546, 0.6441, 0.4334, 0.63, 0.4578, 0.6879, 0.4818, 0.75, 0.4618, 0.6952, 0.4546, 0.6879, 0.4818, 0.75, 0.49, 0.8048, 0.4546, 0.75, 0.4618, 0.75, 0.4618, 0.8048, 0.4546, 0.8559, 0.4334, 0.8048, 0.4546, 0.8048, 0.4546, 0.8559, 0.4334, 0.8997, 0.3997, 0.8559, 0.4334, 0.8559, 0.4334, 0.8997, 0.3997, 0.9334, 0.3559, 0.8997, 0.3997, 0.8997, 0.3997, 0.9334, 0.3559, 0.9546, 0.3048, 0.9334, 0.3559, 0.9334, 0.3559, 0.9546, 0.3048, 0.9618, 0.25, 0.9546, 0.3048, 0.9546, 0.3048, 0.9618, 0.25, 0.9546, 0.1952, 0.9618, 0.25, 0.9618, 0.25, 0.9546, 0.1952, 0.9334, 0.1441, 0.9546, 0.1952, 0.9546, 0.1952, 0.9334, 0.1441, 0.8997, 0.1003, 0.9334, 0.1441, 0.9334, 0.1441, 0.8997, 0.1003, 0.8559, 0.0666, 0.8997, 0.1003, 0.8997, 0.1003, 0.8559, 0.0666, 0.8048, 0.04544, 0.8559, 0.0666, 0.8559, 0.0666, 0.8048, 0.04544, 0.75, 0.03823, 0.8048, 0.04544, 0.8048, 0.04544, 0.75, 0.03823, 0.6952, 0.04544, 0.75, 0.03823, 0.75, 0.03823, 0.6952, 0.04544, 0.6441, 0.0666, 0.6952, 0.04544, 0.6952, 0.04544, 0.6441, 0.0666, 0.6003, 0.1003, 0.6441, 0.0666, 0.6441, 0.0666, 0.6003, 0.1003, 0.5666, 0.1441, 0.6003, 0.1003, 0.6003, 0.1003, 0.5666, 0.1441, 0.5454, 0.1952, 0.5666, 0.1441, 0.5666, 0.1441, 0.5454, 0.1952, 0.5382, 0.25, 0.5454, 0.1952, 0.5454, 0.1952, 0.5382, 0.25, 0.5454, 0.3048, 0.5382, 0.25, 0.5382, 0.25, 0.5454, 0.3048, 0.5666, 0.3559, 0.5454, 0.3048, 0.5454, 0.3048, 0.5666, 0.3559, 0.6003, 0.3997, 0.5666, 0.3559, 0.5666, 0.3559, 0.6003, 0.3997, 0.6441, 0.4334, 0.6003, 0.3997, 0.6003, 0.3997, 0.6441, 0.4334, 0.6952, 0.4546, 0.6441, 0.4334, 0.6441, 0.4334, 0.6952, 0.4546, 0.75, 0.4618, 0.6952, 0.4546, 0.6952, 0.4546, 0.75, 0.4618, 0.8048, 0.4546, 0.75, 0.4618, 0.75, 0.4618, 0.8048, 0.4546, 0.8559, 0.4334, 0.8048, 0.4546, 0.8048, 0.4546, 0.8559, 0.4334, 0.8997, 0.3997, 0.8559, 0.4334, 0.8559, 0.4334, 0.8997, 0.3997, 0.9334, 0.3559, 0.8997, 0.3997, 0.8997, 0.3997, 0.9334, 0.3559, 0.9546, 0.3048, 0.9334, 0.3559, 0.9334, 0.3559, 0.9546, 0.3048, 0.9618, 0.25, 0.9546, 0.3048, 0.9546, 0.3048, 0.9618, 0.25, 0.9546, 0.1952, 0.9618, 0.25, 0.9618, 0.25, 0.9546, 0.1952, 0.9334, 0.1441, 0.9546, 0.1952, 0.9546, 0.1952, 0.9334, 0.1441, 0.8997, 0.1003, 0.9334, 0.1441, 0.9334, 0.1441, 0.8997, 0.1003, 0.8559, 0.0666, 0.8997, 0.1003, 0.8997, 0.1003, 0.8559, 0.0666, 0.8048, 0.04544, 0.8559, 0.0666, 0.8559, 0.0666, 0.8048, 0.04544, 0.75, 0.03823, 0.8048, 0.04544, 0.8048, 0.04544, 0.75, 0.03823, 0.6952, 0.04544, 0.75, 0.03823, 0.75, 0.03823, 0.6952, 0.04544, 0.6441, 0.0666, 0.6952, 0.04544, 0.6952, 0.04544, 0.6441, 0.0666, 0.6003, 0.1003, 0.6441, 0.0666, 0.6441, 0.0666, 0.6003, 0.1003, 0.5666, 0.1441, 0.6003, 0.1003, 0.6003, 0.1003, 0.5666, 0.1441, 0.5454, 0.1952, 0.5666, 0.1441, 0.5666, 0.1441, 0.5454, 0.1952, 0.5382, 0.25, 0.5454, 0.1952, 0.5454, 0.1952, 0.5382, 0.25, 0.5454, 0.3048, 0.5382, 0.25, 0.5382, 0.25, 0.5454, 0.3048, 0.5666, 0.3559, 0.5454, 0.3048, 0.5454, 0.3048, 0.5666, 0.3559, 0.6003, 0.3997, 0.5666, 0.3559, 0.5666, 0.3559, 0.6003, 0.3997, 0.6441, 0.4334, 0.6003, 0.3997, 0.6003, 0.3997, 0.6441, 0.4334, 0.6952, 0.4546, 0.6441, 0.4334, 0.6441, 0.4334, 0.6952, 0.4546, 0.75, 0.4618, 0.6952, 0.4546, 0.6952, 0.4546, 0.75, 0.4618, 0.8048, 0.4546, 0.75, 0.4618, 0.75, 0.4618, 0.8048, 0.4546, 0.8559, 0.4334, 0.8048, 0.4546, 0.8048, 0.4546, 0.8559, 0.4334, 0.8997, 0.3997, 0.8559, 0.4334, 0.8559, 0.4334, 0.8997, 0.3997, 0.9334, 0.3559, 0.8997, 0.3997, 0.8997, 0.3997, 0.9334, 0.3559, 0.9546, 0.3048, 0.9334, 0.3559, 0.9334, 0.3559, 0.9546, 0.3048, 0.9618, 0.25, 0.9546, 0.3048, 0.9546, 0.3048, 0.9618, 0.25, 0.9546, 0.1952, 0.9618, 0.25, 0.9618, 0.25, 0.9546, 0.1952, 0.9334, 0.1441, 0.9546, 0.1952, 0.9546, 0.1952, 0.9334, 0.1441, 0.8997, 0.1003, 0.9334, 0.1441, 0.9334, 0.1441, 0.8997, 0.1003, 0.8559, 0.0666, 0.8997, 0.1003, 0.8997, 0.1003, 0.8559, 0.0666, 0.8048, 0.04544, 0.8559, 0.0666, 0.8559, 0.0666, 0.8048, 0.04544, 0.75, 0.03823, 0.8048, 0.04544, 0.8048, 0.04544, 0.75, 0.03823, 0.6952, 0.04544, 0.75, 0.03823, 0.75, 0.03823, 0.6952, 0.04544, 0.6441, 0.0666, 0.6952, 0.04544, 0.6952, 0.04544, 0.6441, 0.0666, 0.6003, 0.1003, 0.6441, 0.0666, 0.6441, 0.0666, 0.6003, 0.1003, 0.5666, 0.1441, 0.6003, 0.1003, 0.6003, 0.1003, 0.5666, 0.1441, 0.5454, 0.1952, 0.5666, 0.1441, 0.5666, 0.1441, 0.5454, 0.1952, 0.5382, 0.25, 0.5454, 0.1952, 0.5454, 0.1952, 0.5382, 0.25, 0.5454, 0.3048, 0.5382, 0.25, 0.5382, 0.25, 0.5454, 0.3048, 0.5666, 0.3559, 0.5454, 0.3048, 0.5454, 0.3048, 0.5666, 0.3559, 0.6003, 0.3997, 0.5666, 0.3559, 0.5666, 0.3559, 0.6003, 0.3997, 0.6441, 0.4334, 0.6003, 0.3997, 0.6003, 0.3997, 0.6441, 0.4334, 0.6952, 0.4546, 0.6441, 0.4334, 0.6441, 0.4334, 0.6952, 0.4546, 0.75, 0.4618, 0.6952, 0.4546, 0.6952, 0.4546, 0.75, 0.4618, 0.9334, 0.3559, 0.9546, 0.3048, 0.9546, 0.3048, 0.9334, 0.3559, 0.5454, 0.3048, 0.5666, 0.3559, 0.5666, 0.3559, 0.5454, 0.3048, 0.75, 0.03823, 0.6952, 0.04544, 0.6952, 0.04544, 0.75, 0.03823, 0.9546, 0.3048, 0.9618, 0.25, 0.9618, 0.25, 0.9546, 0.3048, 0.5666, 0.3559, 0.6003, 0.3997, 0.6003, 0.3997, 0.5666, 0.3559, 0.6952, 0.04544, 0.6441, 0.0666, 0.6441, 0.0666, 0.6952, 0.04544, 0.9618, 0.25, 0.9546, 0.1952, 0.9546, 0.1952, 0.9618, 0.25, 0.6003, 0.3997, 0.6441, 0.4334, 0.6441, 0.4334, 0.6003, 0.3997, 0.6441, 0.0666, 0.6003, 0.1003, 0.6003, 0.1003, 0.6441, 0.0666, 0.9546, 0.1952, 0.9334, 0.1441, 0.9334, 0.1441, 0.9546, 0.1952, 0.6441, 0.4334, 0.6952, 0.4546, 0.6952, 0.4546, 0.6441, 0.4334, 0.75, 0.4618, 0.8048, 0.4546, 0.8048, 0.4546, 0.75, 0.4618, 0.6003, 0.1003, 0.5666, 0.1441, 0.5666, 0.1441, 0.6003, 0.1003, 0.9334, 0.1441, 0.8997, 0.1003, 0.8997, 0.1003, 0.9334, 0.1441, 0.6952, 0.4546, 0.75, 0.4618, 0.75, 0.4618, 0.6952, 0.4546, 0.8048, 0.4546, 0.8559, 0.4334, 0.8559, 0.4334, 0.8048, 0.4546, 0.5666, 0.1441, 0.5454, 0.1952, 0.5454, 0.1952, 0.5666, 0.1441, 0.8997, 0.1003, 0.8559, 0.0666, 0.8559, 0.0666, 0.8997, 0.1003, 0.8559, 0.4334, 0.8997, 0.3997, 0.8997, 0.3997, 0.8559, 0.4334, 0.5454, 0.1952, 0.5382, 0.25, 0.5382, 0.25, 0.5454, 0.1952, 0.8559, 0.0666, 0.8048, 0.04544, 0.8048, 0.04544, 0.8559, 0.0666, 0.8997, 0.3997, 0.9334, 0.3559, 0.9334, 0.3559, 0.8997, 0.3997, 0.5382, 0.25, 0.5454, 0.3048, 0.5454, 0.3048, 0.5382, 0.25, 0.7974, 0.4268, 0.75, 0.433, 0.75, 0.4618, 0.8048, 0.4546, 0.8415, 0.4085, 0.7974, 0.4268, 0.8048, 0.4546, 0.8559, 0.4334, 0.8794, 0.3794, 0.8415, 0.4085, 0.8559, 0.4334, 0.8997, 0.3997, 0.9085, 0.3415, 0.8794, 0.3794, 0.8997, 0.3997, 0.9334, 0.3559, 0.9268, 0.2974, 0.9085, 0.3415, 0.9334, 0.3559, 0.9546, 0.3048, 0.933, 0.25, 0.9268, 0.2974, 0.9546, 0.3048, 0.9618, 0.25, 0.9268, 0.2026, 0.933, 0.25, 0.9618, 0.25, 0.9546, 0.1952, 0.9085, 0.1585, 0.9268, 0.2026, 0.9546, 0.1952, 0.9334, 0.1441, 0.8794, 0.1206, 0.9085, 0.1585, 0.9334, 0.1441, 0.8997, 0.1003, 0.8415, 0.0915, 0.8794, 0.1206, 0.8997, 0.1003, 0.8559, 0.0666, 0.7974, 0.07322, 0.8415, 0.0915, 0.8559, 0.0666, 0.8048, 0.04544, 0.75, 0.06698, 0.7974, 0.07322, 0.8048, 0.04544, 0.75, 0.03823, 0.7026, 0.07322, 0.75, 0.06698, 0.75, 0.03823, 0.6952, 0.04544, 0.6585, 0.0915, 0.7026, 0.07322, 0.6952, 0.04544, 0.6441, 0.0666, 0.6206, 0.1206, 0.6585, 0.0915, 0.6441, 0.0666, 0.6003, 0.1003, 0.5915, 0.1585, 0.6206, 0.1206, 0.6003, 0.1003, 0.5666, 0.1441, 0.5732, 0.2026, 0.5915, 0.1585, 0.5666, 0.1441, 0.5454, 0.1952, 0.567, 0.25, 0.5732, 0.2026, 0.5454, 0.1952, 0.5382, 0.25, 0.5732, 0.2974, 0.567, 0.25, 0.5382, 0.25, 0.5454, 0.3048, 0.5915, 0.3415, 0.5732, 0.2974, 0.5454, 0.3048, 0.5666, 0.3559, 0.6206, 0.3794, 0.5915, 0.3415, 0.5666, 0.3559, 0.6003, 0.3997, 0.6585, 0.4085, 0.6206, 0.3794, 0.6003, 0.3997, 0.6441, 0.4334, 0.7026, 0.4268, 0.6585, 0.4085, 0.6441, 0.4334, 0.6952, 0.4546, 0.75, 0.433, 0.7026, 0.4268, 0.6952, 0.4546, 0.75, 0.4618, 0.9268, 0.2974, 0.933, 0.25, 0.8847, 0.2861, 0.9085, 0.3415, 0.933, 0.25, 0.9268, 0.2026, 0.868, 0.239, 0.8847, 0.2861, 0.9268, 0.2026, 0.9085, 0.1585, 0.8462, 0.1944, 0.868, 0.239, 0.9085, 0.1585, 0.8794, 0.1206, 0.8186, 0.1533, 0.8462, 0.1944, 0.8794, 0.1206, 0.8415, 0.0915, 0.7861, 0.1153, 0.8186, 0.1533, 0.8415, 0.0915, 0.7974, 0.07322, 0.75, 0.06698, 0.7861, 0.1153, 0.9085, 0.3415, 0.8847, 0.2861, 0.8467, 0.3186, 0.8794, 0.3794, 0.8847, 0.2861, 0.868, 0.239, 0.8226, 0.2695, 0.8467, 0.3186, 0.868, 0.239, 0.8462, 0.1944, 0.7973, 0.2227, 0.8226, 0.2695, 0.8462, 0.1944, 0.8186, 0.1533, 0.7695, 0.1774, 0.7973, 0.2227, 0.8186, 0.1533, 0.7861, 0.1153, 0.739, 0.132, 0.7695, 0.1774, 0.7861, 0.1153, 0.75, 0.06698, 0.7026, 0.07322, 0.739, 0.132, 0.8794, 0.3794, 0.8467, 0.3186, 0.8056, 0.3462, 0.8415, 0.4085, 0.8467, 0.3186, 0.8226, 0.2695, 0.7773, 0.2973, 0.8056, 0.3462, 0.8226, 0.2695, 0.7973, 0.2227, 0.75, 0.25, 0.7773, 0.2973, 0.7973, 0.2227, 0.7695, 0.1774, 0.7227, 0.2027, 0.75, 0.25, 0.7695, 0.1774, 0.739, 0.132, 0.6944, 0.1538, 0.7227, 0.2027, 0.739, 0.132, 0.7026, 0.07322, 0.6585, 0.0915, 0.6944, 0.1538, 0.8415, 0.4085, 0.8056, 0.3462, 0.761, 0.368, 0.7974, 0.4268, 0.8056, 0.3462, 0.7773, 0.2973, 0.7305, 0.3226, 0.761, 0.368, 0.7773, 0.2973, 0.75, 0.25, 0.7027, 0.2773, 0.7305, 0.3226, 0.75, 0.25, 0.7227, 0.2027, 0.6774, 0.2305, 0.7027, 0.2773, 0.7227, 0.2027, 0.6944, 0.1538, 0.6533, 0.1814, 0.6774, 0.2305, 0.6944, 0.1538, 0.6585, 0.0915, 0.6206, 0.1206, 0.6533, 0.1814, 0.7974, 0.4268, 0.761, 0.368, 0.7139, 0.3847, 0.75, 0.433, 0.761, 0.368, 0.7305, 0.3226, 0.6814, 0.3467, 0.7139, 0.3847, 0.7305, 0.3226, 0.7027, 0.2773, 0.6538, 0.3056, 0.6814, 0.3467, 0.7027, 0.2773, 0.6774, 0.2305, 0.632, 0.261, 0.6538, 0.3056, 0.6774, 0.2305, 0.6533, 0.1814, 0.6153, 0.2139, 0.632, 0.261, 0.6533, 0.1814, 0.6206, 0.1206, 0.5915, 0.1585, 0.6153, 0.2139, 0.75, 0.433, 0.7139, 0.3847, 0.6585, 0.4085, 0.7026, 0.4268, 0.7139, 0.3847, 0.6814, 0.3467, 0.6206, 0.3794, 0.6585, 0.4085, 0.6814, 0.3467, 0.6538, 0.3056, 0.5915, 0.3415, 0.6206, 0.3794, 0.6538, 0.3056, 0.632, 0.261, 0.5732, 0.2974, 0.5915, 0.3415, 0.632, 0.261, 0.6153, 0.2139, 0.567, 0.25, 0.5732, 0.2974, 0.6153, 0.2139, 0.5915, 0.1585, 0.5732, 0.2026, 0.567, 0.25, 0.04167, 0.5, 0.04167, 0.5, -1.863e-07, 0.5, -1.863e-07, 0.5, 0.08333, 0.5, 0.08333, 0.5, 0.04167, 0.5, 0.04167, 0.5, 0.125, 0.5, 0.125, 0.5, 0.08333, 0.5, 0.08333, 0.5, 0.1667, 0.5, 0.1667, 0.5, 0.125, 0.5, 0.125, 0.5, 0.2083, 0.5, 0.2083, 0.5, 0.1667, 0.5, 0.1667, 0.5, 0.25, 0.5, 0.25, 0.5, 0.2083, 0.5, 0.2083, 0.5, 0.2917, 0.5, 0.2917, 0.5, 0.25, 0.5, 0.25, 0.5, 0.3333, 0.5, 0.3333, 0.5, 0.2917, 0.5, 0.2917, 0.5, 0.375, 0.5, 0.375, 0.5, 0.3333, 0.5, 0.3333, 0.5, 0.4167, 0.5, 0.4167, 0.5, 0.375, 0.5, 0.375, 0.5, 0.4583, 0.5, 0.4583, 0.5, 0.4167, 0.5, 0.4167, 0.5, 0.5, 0.5, 0.5, 0.5, 0.4583, 0.5, 0.4583, 0.5, 0.5417, 0.5, 0.5417, 0.5, 0.5, 0.5, 0.5, 0.5, 0.5833, 0.5, 0.5833, 0.5, 0.5417, 0.5, 0.5417, 0.5, 0.625, 0.5, 0.625, 0.5, 0.5833, 0.5, 0.5833, 0.5, 0.6667, 0.5, 0.6667, 0.5, 0.625, 0.5, 0.625, 0.5, 0.7083, 0.5, 0.7083, 0.5, 0.6667, 0.5, 0.6667, 0.5, 0.75, 0.5, 0.75, 0.5, 0.7083, 0.5, 0.7083, 0.5, 0.7917, 0.5, 0.7917, 0.5, 0.75, 0.5, 0.75, 0.5, 0.8333, 0.5, 0.8333, 0.5, 0.7917, 0.5, 0.7917, 0.5, 0.875, 0.5, 0.875, 0.5, 0.8333, 0.5, 0.8333, 0.5, 0.9167, 0.5, 0.9167, 0.5, 0.875, 0.5, 0.875, 0.5, 0.9583, 0.5, 0.9583, 0.5, 0.9167, 0.5, 0.9167, 0.5, 1.0, 0.5, 1.0, 0.5, 0.9583, 0.5, 0.9583, 0.5, 0.04167, 0.5, 0.04167, 0.5446, -1.863e-07, 0.5446, -1.863e-07, 0.5, 0.04167, 0.5446, 0.04167, 0.59, -1.863e-07, 0.59, -1.863e-07, 0.5446, 0.04167, 0.59, 0.04167, 0.6355, -1.863e-07, 0.6355, -1.863e-07, 0.59, 0.04167, 0.6355, 0.04167, 0.6809, -1.863e-07, 0.6809, -1.863e-07, 0.6355, 0.04167, 0.6809, 0.04167, 0.7264, -1.863e-07, 0.7264, -1.863e-07, 0.6809, 0.04167, 0.7264, 0.04167, 0.7718, -1.863e-07, 0.7718, -1.863e-07, 0.7264, 0.04167, 0.7718, 0.04167, 0.8173, -1.863e-07, 0.8173, -1.863e-07, 0.7718, 0.04167, 0.8173, 0.04167, 0.8628, -1.863e-07, 0.8628, -1.863e-07, 0.8173, 0.04167, 0.8628, 0.04167, 0.9082, -1.863e-07, 0.9082, -1.863e-07, 0.8628, 0.04167, 0.9082, 0.04167, 0.9537, -1.863e-07, 0.9537, -1.863e-07, 0.9082, 0.08333, 0.5, 0.08333, 0.5446, 0.04167, 0.5446, 0.04167, 0.5, 0.08333, 0.5446, 0.08333, 0.59, 0.04167, 0.59, 0.04167, 0.5446, 0.08333, 0.59, 0.08333, 0.6355, 0.04167, 0.6355, 0.04167, 0.59, 0.08333, 0.6355, 0.08333, 0.6809, 0.04167, 0.6809, 0.04167, 0.6355, 0.08333, 0.6809, 0.08333, 0.7264, 0.04167, 0.7264, 0.04167, 0.6809, 0.08333, 0.7264, 0.08333, 0.7718, 0.04167, 0.7718, 0.04167, 0.7264, 0.08333, 0.7718, 0.08333, 0.8173, 0.04167, 0.8173, 0.04167, 0.7718, 0.08333, 0.8173, 0.08333, 0.8628, 0.04167, 0.8628, 0.04167, 0.8173, 0.08333, 0.8628, 0.08333, 0.9082, 0.04167, 0.9082, 0.04167, 0.8628, 0.08333, 0.9082, 0.08333, 0.9537, 0.04167, 0.9537, 0.04167, 0.9082, 0.125, 0.5, 0.125, 0.5446, 0.08333, 0.5446, 0.08333, 0.5, 0.125, 0.5446, 0.125, 0.59, 0.08333, 0.59, 0.08333, 0.5446, 0.125, 0.59, 0.125, 0.6355, 0.08333, 0.6355, 0.08333, 0.59, 0.125, 0.6355, 0.125, 0.6809, 0.08333, 0.6809, 0.08333, 0.6355, 0.125, 0.6809, 0.125, 0.7264, 0.08333, 0.7264, 0.08333, 0.6809, 0.125, 0.7264, 0.125, 0.7718, 0.08333, 0.7718, 0.08333, 0.7264, 0.125, 0.7718, 0.125, 0.8173, 0.08333, 0.8173, 0.08333, 0.7718, 0.125, 0.8173, 0.125, 0.8628, 0.08333, 0.8628, 0.08333, 0.8173, 0.125, 0.8628, 0.125, 0.9082, 0.08333, 0.9082, 0.08333, 0.8628, 0.125, 0.9082, 0.125, 0.9537, 0.08333, 0.9537, 0.08333, 0.9082, 0.1667, 0.5, 0.1667, 0.5446, 0.125, 0.5446, 0.125, 0.5, 0.1667, 0.5446, 0.1667, 0.59, 0.125, 0.59, 0.125, 0.5446, 0.1667, 0.59, 0.1667, 0.6355, 0.125, 0.6355, 0.125, 0.59, 0.1667, 0.6355, 0.1667, 0.6809, 0.125, 0.6809, 0.125, 0.6355, 0.1667, 0.6809, 0.1667, 0.7264, 0.125, 0.7264, 0.125, 0.6809, 0.1667, 0.7264, 0.1667, 0.7718, 0.125, 0.7718, 0.125, 0.7264, 0.1667, 0.7718, 0.1667, 0.8173, 0.125, 0.8173, 0.125, 0.7718, 0.1667, 0.8173, 0.1667, 0.8628, 0.125, 0.8628, 0.125, 0.8173, 0.1667, 0.8628, 0.1667, 0.9082, 0.125, 0.9082, 0.125, 0.8628, 0.1667, 0.9082, 0.1667, 0.9537, 0.125, 0.9537, 0.125, 0.9082, 0.2083, 0.5, 0.2083, 0.5446, 0.1667, 0.5446, 0.1667, 0.5, 0.2083, 0.5446, 0.2083, 0.59, 0.1667, 0.59, 0.1667, 0.5446, 0.2083, 0.59, 0.2083, 0.6355, 0.1667, 0.6355, 0.1667, 0.59, 0.2083, 0.6355, 0.2083, 0.6809, 0.1667, 0.6809, 0.1667, 0.6355, 0.2083, 0.6809, 0.2083, 0.7264, 0.1667, 0.7264, 0.1667, 0.6809, 0.2083, 0.7264, 0.2083, 0.7718, 0.1667, 0.7718, 0.1667, 0.7264, 0.2083, 0.7718, 0.2083, 0.8173, 0.1667, 0.8173, 0.1667, 0.7718, 0.2083, 0.8173, 0.2083, 0.8628, 0.1667, 0.8628, 0.1667, 0.8173, 0.2083, 0.8628, 0.2083, 0.9082, 0.1667, 0.9082, 0.1667, 0.8628, 0.2083, 0.9082, 0.2083, 0.9537, 0.1667, 0.9537, 0.1667, 0.9082, 0.25, 0.5, 0.25, 0.5446, 0.2083, 0.5446, 0.2083, 0.5, 0.25, 0.5446, 0.25, 0.59, 0.2083, 0.59, 0.2083, 0.5446, 0.25, 0.59, 0.25, 0.6355, 0.2083, 0.6355, 0.2083, 0.59, 0.25, 0.6355, 0.25, 0.6809, 0.2083, 0.6809, 0.2083, 0.6355, 0.25, 0.6809, 0.25, 0.7264, 0.2083, 0.7264, 0.2083, 0.6809, 0.25, 0.7264, 0.25, 0.7718, 0.2083, 0.7718, 0.2083, 0.7264, 0.25, 0.7718, 0.25, 0.8173, 0.2083, 0.8173, 0.2083, 0.7718, 0.25, 0.8173, 0.25, 0.8628, 0.2083, 0.8628, 0.2083, 0.8173, 0.25, 0.8628, 0.25, 0.9082, 0.2083, 0.9082, 0.2083, 0.8628, 0.25, 0.9082, 0.25, 0.9537, 0.2083, 0.9537, 0.2083, 0.9082, 0.2917, 0.5, 0.2917, 0.5446, 0.25, 0.5446, 0.25, 0.5, 0.2917, 0.5446, 0.2917, 0.59, 0.25, 0.59, 0.25, 0.5446, 0.2917, 0.59, 0.2917, 0.6355, 0.25, 0.6355, 0.25, 0.59, 0.2917, 0.6355, 0.2917, 0.6809, 0.25, 0.6809, 0.25, 0.6355, 0.2917, 0.6809, 0.2917, 0.7264, 0.25, 0.7264, 0.25, 0.6809, 0.2917, 0.7264, 0.2917, 0.7718, 0.25, 0.7718, 0.25, 0.7264, 0.2917, 0.7718, 0.2917, 0.8173, 0.25, 0.8173, 0.25, 0.7718, 0.2917, 0.8173, 0.2917, 0.8628, 0.25, 0.8628, 0.25, 0.8173, 0.2917, 0.8628, 0.2917, 0.9082, 0.25, 0.9082, 0.25, 0.8628, 0.2917, 0.9082, 0.2917, 0.9537, 0.25, 0.9537, 0.25, 0.9082, 0.3333, 0.5, 0.3333, 0.5446, 0.2917, 0.5446, 0.2917, 0.5, 0.3333, 0.5446, 0.3333, 0.59, 0.2917, 0.59, 0.2917, 0.5446, 0.3333, 0.59, 0.3333, 0.6355, 0.2917, 0.6355, 0.2917, 0.59, 0.3333, 0.6355, 0.3333, 0.6809, 0.2917, 0.6809, 0.2917, 0.6355, 0.3333, 0.6809, 0.3333, 0.7264, 0.2917, 0.7264, 0.2917, 0.6809, 0.3333, 0.7264, 0.3333, 0.7718, 0.2917, 0.7718, 0.2917, 0.7264, 0.3333, 0.7718, 0.3333, 0.8173, 0.2917, 0.8173, 0.2917, 0.7718, 0.3333, 0.8173, 0.3333, 0.8628, 0.2917, 0.8628, 0.2917, 0.8173, 0.3333, 0.8628, 0.3333, 0.9082, 0.2917, 0.9082, 0.2917, 0.8628, 0.3333, 0.9082, 0.3333, 0.9537, 0.2917, 0.9537, 0.2917, 0.9082, 0.375, 0.5, 0.375, 0.5446, 0.3333, 0.5446, 0.3333, 0.5, 0.375, 0.5446, 0.375, 0.59, 0.3333, 0.59, 0.3333, 0.5446, 0.375, 0.59, 0.375, 0.6355, 0.3333, 0.6355, 0.3333, 0.59, 0.375, 0.6355, 0.375, 0.6809, 0.3333, 0.6809, 0.3333, 0.6355, 0.375, 0.6809, 0.375, 0.7264, 0.3333, 0.7264, 0.3333, 0.6809, 0.375, 0.7264, 0.375, 0.7718, 0.3333, 0.7718, 0.3333, 0.7264, 0.375, 0.7718, 0.375, 0.8173, 0.3333, 0.8173, 0.3333, 0.7718, 0.375, 0.8173, 0.375, 0.8628, 0.3333, 0.8628, 0.3333, 0.8173, 0.375, 0.8628, 0.375, 0.9082, 0.3333, 0.9082, 0.3333, 0.8628, 0.375, 0.9082, 0.375, 0.9537, 0.3333, 0.9537, 0.3333, 0.9082, 0.4167, 0.5, 0.4167, 0.5446, 0.375, 0.5446, 0.375, 0.5, 0.4167, 0.5446, 0.4167, 0.59, 0.375, 0.59, 0.375, 0.5446, 0.4167, 0.59, 0.4167, 0.6355, 0.375, 0.6355, 0.375, 0.59, 0.4167, 0.6355, 0.4167, 0.6809, 0.375, 0.6809, 0.375, 0.6355, 0.4167, 0.6809, 0.4167, 0.7264, 0.375, 0.7264, 0.375, 0.6809, 0.4167, 0.7264, 0.4167, 0.7718, 0.375, 0.7718, 0.375, 0.7264, 0.4167, 0.7718, 0.4167, 0.8173, 0.375, 0.8173, 0.375, 0.7718, 0.4167, 0.8173, 0.4167, 0.8628, 0.375, 0.8628, 0.375, 0.8173, 0.4167, 0.8628, 0.4167, 0.9082, 0.375, 0.9082, 0.375, 0.8628, 0.4167, 0.9082, 0.4167, 0.9537, 0.375, 0.9537, 0.375, 0.9082, 0.4583, 0.5, 0.4583, 0.5446, 0.4167, 0.5446, 0.4167, 0.5, 0.4583, 0.5446, 0.4583, 0.59, 0.4167, 0.59, 0.4167, 0.5446, 0.4583, 0.59, 0.4583, 0.6355, 0.4167, 0.6355, 0.4167, 0.59, 0.4583, 0.6355, 0.4583, 0.6809, 0.4167, 0.6809, 0.4167, 0.6355, 0.4583, 0.6809, 0.4583, 0.7264, 0.4167, 0.7264, 0.4167, 0.6809, 0.4583, 0.7264, 0.4583, 0.7718, 0.4167, 0.7718, 0.4167, 0.7264, 0.4583, 0.7718, 0.4583, 0.8173, 0.4167, 0.8173, 0.4167, 0.7718, 0.4583, 0.8173, 0.4583, 0.8628, 0.4167, 0.8628, 0.4167, 0.8173, 0.4583, 0.8628, 0.4583, 0.9082, 0.4167, 0.9082, 0.4167, 0.8628, 0.4583, 0.9082, 0.4583, 0.9537, 0.4167, 0.9537, 0.4167, 0.9082, 0.5, 0.5, 0.5, 0.5446, 0.4583, 0.5446, 0.4583, 0.5, 0.5, 0.5446, 0.5, 0.59, 0.4583, 0.59, 0.4583, 0.5446, 0.5, 0.59, 0.5, 0.6355, 0.4583, 0.6355, 0.4583, 0.59, 0.5, 0.6355, 0.5, 0.6809, 0.4583, 0.6809, 0.4583, 0.6355, 0.5, 0.6809, 0.5, 0.7264, 0.4583, 0.7264, 0.4583, 0.6809, 0.5, 0.7264, 0.5, 0.7718, 0.4583, 0.7718, 0.4583, 0.7264, 0.5, 0.7718, 0.5, 0.8173, 0.4583, 0.8173, 0.4583, 0.7718, 0.5, 0.8173, 0.5, 0.8628, 0.4583, 0.8628, 0.4583, 0.8173, 0.5, 0.8628, 0.5, 0.9082, 0.4583, 0.9082, 0.4583, 0.8628, 0.5, 0.9082, 0.5, 0.9537, 0.4583, 0.9537, 0.4583, 0.9082, 0.5417, 0.5, 0.5417, 0.5446, 0.5, 0.5446, 0.5, 0.5, 0.5417, 0.5446, 0.5417, 0.59, 0.5, 0.59, 0.5, 0.5446, 0.5417, 0.59, 0.5417, 0.6355, 0.5, 0.6355, 0.5, 0.59, 0.5417, 0.6355, 0.5417, 0.6809, 0.5, 0.6809, 0.5, 0.6355, 0.5417, 0.6809, 0.5417, 0.7264, 0.5, 0.7264, 0.5, 0.6809, 0.5417, 0.7264, 0.5417, 0.7718, 0.5, 0.7718, 0.5, 0.7264, 0.5417, 0.7718, 0.5417, 0.8173, 0.5, 0.8173, 0.5, 0.7718, 0.5417, 0.8173, 0.5417, 0.8628, 0.5, 0.8628, 0.5, 0.8173, 0.5417, 0.8628, 0.5417, 0.9082, 0.5, 0.9082, 0.5, 0.8628, 0.5417, 0.9082, 0.5417, 0.9537, 0.5, 0.9537, 0.5, 0.9082, 0.5833, 0.5, 0.5833, 0.5446, 0.5417, 0.5446, 0.5417, 0.5, 0.5833, 0.5446, 0.5833, 0.59, 0.5417, 0.59, 0.5417, 0.5446, 0.5833, 0.59, 0.5833, 0.6355, 0.5417, 0.6355, 0.5417, 0.59, 0.5833, 0.6355, 0.5833, 0.6809, 0.5417, 0.6809, 0.5417, 0.6355, 0.5833, 0.6809, 0.5833, 0.7264, 0.5417, 0.7264, 0.5417, 0.6809, 0.5833, 0.7264, 0.5833, 0.7718, 0.5417, 0.7718, 0.5417, 0.7264, 0.5833, 0.7718, 0.5833, 0.8173, 0.5417, 0.8173, 0.5417, 0.7718, 0.5833, 0.8173, 0.5833, 0.8628, 0.5417, 0.8628, 0.5417, 0.8173, 0.5833, 0.8628, 0.5833, 0.9082, 0.5417, 0.9082, 0.5417, 0.8628, 0.5833, 0.9082, 0.5833, 0.9537, 0.5417, 0.9537, 0.5417, 0.9082, 0.625, 0.5, 0.625, 0.5446, 0.5833, 0.5446, 0.5833, 0.5, 0.625, 0.5446, 0.625, 0.59, 0.5833, 0.59, 0.5833, 0.5446, 0.625, 0.59, 0.625, 0.6355, 0.5833, 0.6355, 0.5833, 0.59, 0.625, 0.6355, 0.625, 0.6809, 0.5833, 0.6809, 0.5833, 0.6355, 0.625, 0.6809, 0.625, 0.7264, 0.5833, 0.7264, 0.5833, 0.6809, 0.625, 0.7264, 0.625, 0.7718, 0.5833, 0.7718, 0.5833, 0.7264, 0.625, 0.7718, 0.625, 0.8173, 0.5833, 0.8173, 0.5833, 0.7718, 0.625, 0.8173, 0.625, 0.8628, 0.5833, 0.8628, 0.5833, 0.8173, 0.625, 0.8628, 0.625, 0.9082, 0.5833, 0.9082, 0.5833, 0.8628, 0.625, 0.9082, 0.625, 0.9537, 0.5833, 0.9537, 0.5833, 0.9082, 0.6667, 0.5, 0.6667, 0.5446, 0.625, 0.5446, 0.625, 0.5, 0.6667, 0.5446, 0.6667, 0.59, 0.625, 0.59, 0.625, 0.5446, 0.6667, 0.59, 0.6667, 0.6355, 0.625, 0.6355, 0.625, 0.59, 0.6667, 0.6355, 0.6667, 0.6809, 0.625, 0.6809, 0.625, 0.6355, 0.6667, 0.6809, 0.6667, 0.7264, 0.625, 0.7264, 0.625, 0.6809, 0.6667, 0.7264, 0.6667, 0.7718, 0.625, 0.7718, 0.625, 0.7264, 0.6667, 0.7718, 0.6667, 0.8173, 0.625, 0.8173, 0.625, 0.7718, 0.6667, 0.8173, 0.6667, 0.8628, 0.625, 0.8628, 0.625, 0.8173, 0.6667, 0.8628, 0.6667, 0.9082, 0.625, 0.9082, 0.625, 0.8628, 0.6667, 0.9082, 0.6667, 0.9537, 0.625, 0.9537, 0.625, 0.9082, 0.7083, 0.5, 0.7083, 0.5446, 0.6667, 0.5446, 0.6667, 0.5, 0.7083, 0.5446, 0.7083, 0.59, 0.6667, 0.59, 0.6667, 0.5446, 0.7083, 0.59, 0.7083, 0.6355, 0.6667, 0.6355, 0.6667, 0.59, 0.7083, 0.6355, 0.7083, 0.6809, 0.6667, 0.6809, 0.6667, 0.6355, 0.7083, 0.6809, 0.7083, 0.7264, 0.6667, 0.7264, 0.6667, 0.6809, 0.7083, 0.7264, 0.7083, 0.7718, 0.6667, 0.7718, 0.6667, 0.7264, 0.7083, 0.7718, 0.7083, 0.8173, 0.6667, 0.8173, 0.6667, 0.7718, 0.7083, 0.8173, 0.7083, 0.8628, 0.6667, 0.8628, 0.6667, 0.8173, 0.7083, 0.8628, 0.7083, 0.9082, 0.6667, 0.9082, 0.6667, 0.8628, 0.7083, 0.9082, 0.7083, 0.9537, 0.6667, 0.9537, 0.6667, 0.9082, 0.75, 0.5, 0.75, 0.5446, 0.7083, 0.5446, 0.7083, 0.5, 0.75, 0.5446, 0.75, 0.59, 0.7083, 0.59, 0.7083, 0.5446, 0.75, 0.59, 0.75, 0.6355, 0.7083, 0.6355, 0.7083, 0.59, 0.75, 0.6355, 0.75, 0.6809, 0.7083, 0.6809, 0.7083, 0.6355, 0.75, 0.6809, 0.75, 0.7264, 0.7083, 0.7264, 0.7083, 0.6809, 0.75, 0.7264, 0.75, 0.7718, 0.7083, 0.7718, 0.7083, 0.7264, 0.75, 0.7718, 0.75, 0.8173, 0.7083, 0.8173, 0.7083, 0.7718, 0.75, 0.8173, 0.75, 0.8628, 0.7083, 0.8628, 0.7083, 0.8173, 0.75, 0.8628, 0.75, 0.9082, 0.7083, 0.9082, 0.7083, 0.8628, 0.75, 0.9082, 0.75, 0.9537, 0.7083, 0.9537, 0.7083, 0.9082, 0.7917, 0.5, 0.7917, 0.5446, 0.75, 0.5446, 0.75, 0.5, 0.7917, 0.5446, 0.7917, 0.59, 0.75, 0.59, 0.75, 0.5446, 0.7917, 0.59, 0.7917, 0.6355, 0.75, 0.6355, 0.75, 0.59, 0.7917, 0.6355, 0.7917, 0.6809, 0.75, 0.6809, 0.75, 0.6355, 0.7917, 0.6809, 0.7917, 0.7264, 0.75, 0.7264, 0.75, 0.6809, 0.7917, 0.7264, 0.7917, 0.7718, 0.75, 0.7718, 0.75, 0.7264, 0.7917, 0.7718, 0.7917, 0.8173, 0.75, 0.8173, 0.75, 0.7718, 0.7917, 0.8173, 0.7917, 0.8628, 0.75, 0.8628, 0.75, 0.8173, 0.7917, 0.8628, 0.7917, 0.9082, 0.75, 0.9082, 0.75, 0.8628, 0.7917, 0.9082, 0.7917, 0.9537, 0.75, 0.9537, 0.75, 0.9082, 0.8333, 0.5, 0.8333, 0.5446, 0.7917, 0.5446, 0.7917, 0.5, 0.8333, 0.5446, 0.8333, 0.59, 0.7917, 0.59, 0.7917, 0.5446, 0.8333, 0.59, 0.8333, 0.6355, 0.7917, 0.6355, 0.7917, 0.59, 0.8333, 0.6355, 0.8333, 0.6809, 0.7917, 0.6809, 0.7917, 0.6355, 0.8333, 0.6809, 0.8333, 0.7264, 0.7917, 0.7264, 0.7917, 0.6809, 0.8333, 0.7264, 0.8333, 0.7718, 0.7917, 0.7718, 0.7917, 0.7264, 0.8333, 0.7718, 0.8333, 0.8173, 0.7917, 0.8173, 0.7917, 0.7718, 0.8333, 0.8173, 0.8333, 0.8628, 0.7917, 0.8628, 0.7917, 0.8173, 0.8333, 0.8628, 0.8333, 0.9082, 0.7917, 0.9082, 0.7917, 0.8628, 0.8333, 0.9082, 0.8333, 0.9537, 0.7917, 0.9537, 0.7917, 0.9082, 0.875, 0.5, 0.875, 0.5446, 0.8333, 0.5446, 0.8333, 0.5, 0.875, 0.5446, 0.875, 0.59, 0.8333, 0.59, 0.8333, 0.5446, 0.875, 0.59, 0.875, 0.6355, 0.8333, 0.6355, 0.8333, 0.59, 0.875, 0.6355, 0.875, 0.6809, 0.8333, 0.6809, 0.8333, 0.6355, 0.875, 0.6809, 0.875, 0.7264, 0.8333, 0.7264, 0.8333, 0.6809, 0.875, 0.7264, 0.875, 0.7718, 0.8333, 0.7718, 0.8333, 0.7264, 0.875, 0.7718, 0.875, 0.8173, 0.8333, 0.8173, 0.8333, 0.7718, 0.875, 0.8173, 0.875, 0.8628, 0.8333, 0.8628, 0.8333, 0.8173, 0.875, 0.8628, 0.875, 0.9082, 0.8333, 0.9082, 0.8333, 0.8628, 0.875, 0.9082, 0.875, 0.9537, 0.8333, 0.9537, 0.8333, 0.9082, 0.9167, 0.5, 0.9167, 0.5446, 0.875, 0.5446, 0.875, 0.5, 0.9167, 0.5446, 0.9167, 0.59, 0.875, 0.59, 0.875, 0.5446, 0.9167, 0.59, 0.9167, 0.6355, 0.875, 0.6355, 0.875, 0.59, 0.9167, 0.6355, 0.9167, 0.6809, 0.875, 0.6809, 0.875, 0.6355, 0.9167, 0.6809, 0.9167, 0.7264, 0.875, 0.7264, 0.875, 0.6809, 0.9167, 0.7264, 0.9167, 0.7718, 0.875, 0.7718, 0.875, 0.7264, 0.9167, 0.7718, 0.9167, 0.8173, 0.875, 0.8173, 0.875, 0.7718, 0.9167, 0.8173, 0.9167, 0.8628, 0.875, 0.8628, 0.875, 0.8173, 0.9167, 0.8628, 0.9167, 0.9082, 0.875, 0.9082, 0.875, 0.8628, 0.9167, 0.9082, 0.9167, 0.9537, 0.875, 0.9537, 0.875, 0.9082, 0.9583, 0.5, 0.9583, 0.5446, 0.9167, 0.5446, 0.9167, 0.5, 0.9583, 0.5446, 0.9583, 0.59, 0.9167, 0.59, 0.9167, 0.5446, 0.9583, 0.59, 0.9583, 0.6355, 0.9167, 0.6355, 0.9167, 0.59, 0.9583, 0.6355, 0.9583, 0.6809, 0.9167, 0.6809, 0.9167, 0.6355, 0.9583, 0.6809, 0.9583, 0.7264, 0.9167, 0.7264, 0.9167, 0.6809, 0.9583, 0.7264, 0.9583, 0.7718, 0.9167, 0.7718, 0.9167, 0.7264, 0.9583, 0.7718, 0.9583, 0.8173, 0.9167, 0.8173, 0.9167, 0.7718, 0.9583, 0.8173, 0.9583, 0.8628, 0.9167, 0.8628, 0.9167, 0.8173, 0.9583, 0.8628, 0.9583, 0.9082, 0.9167, 0.9082, 0.9167, 0.8628, 0.9583, 0.9082, 0.9583, 0.9537, 0.9167, 0.9537, 0.9167, 0.9082, 1.0, 0.5, 1.0, 0.5446, 0.9583, 0.5446, 0.9583, 0.5, 1.0, 0.5446, 1.0, 0.59, 0.9583, 0.59, 0.9583, 0.5446, 1.0, 0.59, 1.0, 0.6355, 0.9583, 0.6355, 0.9583, 0.59, 1.0, 0.6355, 1.0, 0.6809, 0.9583, 0.6809, 0.9583, 0.6355, 1.0, 0.6809, 1.0, 0.7264, 0.9583, 0.7264, 0.9583, 0.6809, 1.0, 0.7264, 1.0, 0.7718, 0.9583, 0.7718, 0.9583, 0.7264, 1.0, 0.7718, 1.0, 0.8173, 0.9583, 0.8173, 0.9583, 0.7718, 1.0, 0.8173, 1.0, 0.8628, 0.9583, 0.8628, 0.9583, 0.8173, 1.0, 0.8628, 1.0, 0.9082, 0.9583, 0.9082, 0.9583, 0.8628, 1.0, 0.9082, 1.0, 0.9537, 0.9583, 0.9537, 0.9583, 0.9082])
me_cylinder.update()
me_cylinder_002 = bpy.data.meshes.new('Cylinder.002')
me_cylinder_002.from_pydata([(-0.5, 0.866, 1.0), (-0.7071, 0.7071, 1.0), (-0.866, 0.5, 1.0), (-0.9659, 0.2588, 1.0), (-1.0, 0.0, 1.0), (-0.9659, -0.2588, 1.0), (-0.866, -0.5, 1.0), (-0.7071, -0.7071, 1.0), (-0.5, -0.866, 1.0), (-0.2588, 0.9659, 1.0), (0.7071, -0.7071, 1.0), (0.866, -0.5, 1.0), (0.9659, -0.2588, 1.0), (1.0, 0.0, 1.0), (0.9659, 0.2588, 1.0), (0.866, 0.5, 1.0), (0.7071, 0.7071, 1.0), (0.5, 0.866, 1.0), (0.2588, 0.9659, 1.0), (0.0, 1.0, 1.0), (0.5, -0.866, 1.0), (0.2588, -0.9659, 1.0), (-0.2588, -0.9659, 1.0), (0.0, -1.0, 1.0), (-0.4736, 0.8204, 1.0), (-0.6698, 0.6698, 1.0), (-0.8204, 0.4736, 1.0), (-0.915, 0.2452, 1.0), (-0.9473, -5.239e-10, 1.0), (-0.915, -0.2452, 1.0), (-0.8204, -0.4736, 1.0), (-0.6698, -0.6698, 1.0), (-0.4736, -0.8204, 1.0), (-0.2452, 0.915, 1.0), (0.6698, -0.6698, 1.0), (0.8204, -0.4736, 1.0), (0.915, -0.2452, 1.0), (0.9473, -5.239e-10, 1.0), (0.915, 0.2452, 1.0), (0.8204, 0.4736, 1.0), (0.6698, 0.6698, 1.0), (0.4736, 0.8204, 1.0), (0.2452, 0.915, 1.0), (-6.286e-09, 0.9473, 1.0), (0.4736, -0.8204, 1.0), (0.2452, -0.915, 1.0), (-0.2452, -0.915, 1.0), (-6.286e-09, -0.9473, 1.0), (-0.4736, 0.8204, 1.138), (-0.6698, 0.6698, 1.138), (-0.8204, 0.4736, 1.138), (-0.915, 0.2452, 1.138), (-0.9473, -5.239e-10, 1.138), (-0.915, -0.2452, 1.138), (-0.8204, -0.4736, 1.138), (-0.6698, -0.6698, 1.138), (-0.4736, -0.8204, 1.138), (-0.2452, 0.915, 1.138), (0.6698, -0.6698, 1.138), (0.8204, -0.4736, 1.138), (0.915, -0.2452, 1.138), (0.9473, -5.239e-10, 1.138), (0.915, 0.2452, 1.138), (0.8204, 0.4736, 1.138), (0.6698, 0.6698, 1.138), (0.4736, 0.8204, 1.138), (0.2452, 0.915, 1.138), (-6.286e-09, 0.9473, 1.138), (0.4736, -0.8204, 1.138), (0.2452, -0.915, 1.138), (-0.2452, -0.915, 1.138), (-6.286e-09, -0.9473, 1.138), (-0.4384, 0.7594, 1.138), (-0.6201, 0.6201, 1.138), (-0.7594, 0.4384, 1.138), (-0.847, 0.227, 1.138), (-0.8769, -1.407e-09, 1.138), (-0.847, -0.227, 1.138), (-0.7594, -0.4384, 1.138), (-0.6201, -0.6201, 1.138), (-0.4384, -0.7594, 1.138), (-0.227, 0.847, 1.138), (0.6201, -0.6201, 1.138), (0.7594, -0.4384, 1.138), (0.847, -0.227, 1.138), (0.8769, -1.407e-09, 1.138), (0.847, 0.227, 1.138), (0.7594, 0.4384, 1.138), (0.6201, 0.6201, 1.138), (0.4384, 0.7594, 1.138), (0.227, 0.847, 1.138), (-8.033e-09, 0.8769, 1.138), (0.4384, -0.7594, 1.138), (0.227, -0.847, 1.138), (-0.227, -0.847, 1.138), (-8.033e-09, -0.8769, 1.138), (-0.4384, 0.7594, 1.083), (-0.6201, 0.6201, 1.083), (-0.7594, 0.4384, 1.083), (-0.847, 0.227, 1.083), (-0.8769, -1.407e-09, 1.083), (-0.847, -0.227, 1.083), (-0.7594, -0.4384, 1.083), (-0.6201, -0.6201, 1.083), (-0.4384, -0.7594, 1.083), (-0.227, 0.847, 1.083), (0.6201, -0.6201, 1.083), (0.7594, -0.4384, 1.083), (0.847, -0.227, 1.083), (0.8769, -1.407e-09, 1.083), (0.847, 0.227, 1.083), (0.7594, 0.4384, 1.083), (0.6201, 0.6201, 1.083), (0.4384, 0.7594, 1.083), (0.227, 0.847, 1.083), (-8.033e-09, 0.8769, 1.083), (0.4384, -0.7594, 1.083), (0.227, -0.847, 1.083), (-0.227, -0.847, 1.083), (-8.033e-09, -0.8769, 1.083), (-0.414, 0.717, 1.083), (-0.5854, 0.5854, 1.083), (-0.717, 0.414, 1.083), (-0.7997, 0.2143, 1.083), (-0.8279, -1.19e-09, 1.083), (-0.7997, -0.2143, 1.083), (-0.717, -0.414, 1.083), (-0.5854, -0.5854, 1.083), (-0.414, -0.717, 1.083), (-0.2143, 0.7997, 1.083), (0.5854, -0.5854, 1.083), (0.717, -0.414, 1.083), (0.7997, -0.2143, 1.083), (0.8279, -1.19e-09, 1.083), (0.7997, 0.2143, 1.083), (0.717, 0.414, 1.083), (0.5854, 0.5854, 1.083), (0.414, 0.717, 1.083), (0.2143, 0.7997, 1.083), (-9.249e-09, 0.8279, 1.083), (0.414, -0.717, 1.083), (0.2143, -0.7997, 1.083), (-0.2143, -0.7997, 1.083), (-9.249e-09, -0.8279, 1.083), (-0.414, 0.717, 1.202), (-0.5854, 0.5854, 1.202), (-0.717, 0.414, 1.202), (-0.7997, 0.2143, 1.202), (-0.8279, -1.19e-09, 1.202), (-0.7997, -0.2143, 1.202), (-0.717, -0.414, 1.202), (-0.5854, -0.5854, 1.202), (-0.414, -0.717, 1.202), (-0.2143, 0.7997, 1.202), (0.5854, -0.5854, 1.202), (0.717, -0.414, 1.202), (0.7997, -0.2143, 1.202), (0.8279, -1.19e-09, 1.202), (0.7997, 0.2143, 1.202), (0.717, 0.414, 1.202), (0.5854, 0.5854, 1.202), (0.414, 0.717, 1.202), (0.2143, 0.7997, 1.202), (-9.249e-09, 0.8279, 1.202), (0.414, -0.717, 1.202), (0.2143, -0.7997, 1.202), (-0.2143, -0.7997, 1.202), (-9.249e-09, -0.8279, 1.202), (-0.3472, 0.6014, 1.202), (-0.491, 0.491, 1.202), (-0.6014, 0.3472, 1.202), (-0.6707, 0.1797, 1.202), (-0.6944, -2.184e-09, 1.202), (-0.6707, -0.1797, 1.202), (-0.6014, -0.3472, 1.202), (-0.491, -0.491, 1.202), (-0.3472, -0.6014, 1.202), (-0.1797, 0.6707, 1.202), (0.491, -0.491, 1.202), (0.6014, -0.3472, 1.202), (0.6707, -0.1797, 1.202), (0.6944, -2.184e-09, 1.202), (0.6707, 0.1797, 1.202), (0.6014, 0.3472, 1.202), (0.491, 0.491, 1.202), (0.3472, 0.6014, 1.202), (0.1797, 0.6707, 1.202), (-2.698e-08, 0.6944, 1.202), (0.3472, -0.6014, 1.202), (0.1797, -0.6707, 1.202), (-0.1797, -0.6707, 1.202), (-2.698e-08, -0.6944, 1.202), (-0.2916, 0.5051, 1.202), (-0.4124, 0.4124, 1.202), (-0.5051, 0.2916, 1.202), (-0.5634, 0.151, 1.202), (-0.5833, -2.69e-09, 1.202), (-0.5634, -0.151, 1.202), (-0.5051, -0.2916, 1.202), (-0.4124, -0.4124, 1.202), (-0.2916, -0.5051, 1.202), (-0.151, 0.5634, 1.202), (0.4124, -0.4124, 1.202), (0.5051, -0.2916, 1.202), (0.5634, -0.151, 1.202), (0.5833, -2.69e-09, 1.202), (0.5634, 0.151, 1.202), (0.5051, 0.2916, 1.202), (0.4124, 0.4124, 1.202), (0.2916, 0.5051, 1.202), (0.151, 0.5634, 1.202), (-2.974e-08, 0.5833, 1.202), (0.2916, -0.5051, 1.202), (0.151, -0.5634, 1.202), (-0.151, -0.5634, 1.202), (-2.974e-08, -0.5833, 1.202), (0.00717, 0.5123, 1.202), (0.1626, 0.4241, 1.202), (0.3049, 0.3049, 1.202), (0.4241, 0.1626, 1.202), (0.5123, 0.00717, 1.202), (-0.1451, 0.4183, 1.202), (0.009534, 0.3012, 1.202), (0.1618, 0.1618, 1.202), (0.3012, 0.009534, 1.202), (0.4183, -0.1451, 1.202), (-0.2916, 0.2916, 1.202), (-0.151, 0.151, 1.202), (-2.754e-07, 2.381e-08, 1.202), (0.151, -0.151, 1.202), (0.2916, -0.2916, 1.202), (-0.4183, 0.1451, 1.202), (-0.3012, -0.009534, 1.202), (-0.1618, -0.1618, 1.202), (-0.009534, -0.3012, 1.202), (0.1451, -0.4183, 1.202), (-0.5123, -0.00717, 1.202), (-0.4241, -0.1626, 1.202), (-0.3049, -0.3049, 1.202), (-0.1626, -0.4241, 1.202), (-0.00717, -0.5123, 1.202), (-0.5, 0.866, 0.9367), (-0.7071, 0.7071, 0.9367), (-0.866, 0.5, 0.9367), (-0.9659, 0.2588, 0.9367), (-1.0, 0.0, 0.9367), (-0.9659, -0.2588, 0.9367), (-0.866, -0.5, 0.9367), (-0.7071, -0.7071, 0.9367), (-0.5, -0.866, 0.9367), (-0.2588, 0.9659, 0.9367), (0.7071, -0.7071, 0.9367), (0.866, -0.5, 0.9367), (0.9659, -0.2588, 0.9367), (1.0, 0.0, 0.9367), (0.9659, 0.2588, 0.9367), (0.866, 0.5, 0.9367), (0.7071, 0.7071, 0.9367), (0.5, 0.866, 0.9367), (0.2588, 0.9659, 0.9367), (0.0, 1.0, 0.9367), (0.5, -0.866, 0.9367), (0.2588, -0.9659, 0.9367), (-0.2588, -0.9659, 0.9367), (0.0, -1.0, 0.9367), (-0.8204, -0.4736, 1.138), (-0.915, -0.2452, 1.138), (-0.847, -0.227, 1.138), (-0.7594, -0.4384, 1.138), (-0.6698, -0.6698, 1.138), (-0.8204, -0.4736, 1.138), (-0.7594, -0.4384, 1.138), (-0.6201, -0.6201, 1.138), (-0.9253, -0.2521, 1.124), (-0.8307, -0.4805, 1.124), (-0.7698, -0.4454, 1.124), (-0.8574, -0.2339, 1.124), (-0.8307, -0.4805, 1.124), (-0.6802, -0.6767, 1.124), (-0.6304, -0.627, 1.124), (-0.7698, -0.4454, 1.124)], [], [(14, 13, 37, 38), (21, 23, 47, 45), (4, 3, 27, 28), (15, 14, 38, 39), (20, 21, 45, 44), (5, 4, 28, 29), (16, 15, 39, 40), (10, 20, 44, 34), (6, 5, 29, 30), (17, 16, 40, 41), (1, 0, 24, 25), (7, 6, 30, 31), (18, 17, 41, 42), (0, 9, 33, 24), (11, 10, 34, 35), (8, 7, 31, 32), (19, 18, 42, 43), (9, 19, 43, 33), (12, 11, 35, 36), (22, 8, 32, 46), (2, 1, 25, 26), (13, 12, 36, 37), (23, 22, 46, 47), (3, 2, 26, 27), (46, 32, 56, 70), (26, 25, 49, 50), (37, 36, 60, 61), (47, 46, 70, 71), (27, 26, 50, 51), (38, 37, 61, 62), (45, 47, 71, 69), (28, 27, 51, 52), (39, 38, 62, 63), (44, 45, 69, 68), (29, 28, 52, 53), (40, 39, 63, 64), (34, 44, 68, 58), (30, 29, 53, 54), (41, 40, 64, 65), (25, 24, 48, 49), (31, 30, 54, 55), (42, 41, 65, 66), (24, 33, 57, 48), (35, 34, 58, 59), (32, 31, 55, 56), (43, 42, 66, 67), (33, 43, 67, 57), (36, 35, 59, 60), (64, 63, 87, 88), (58, 68, 92, 82), (265, 266, 273, 274), (65, 64, 88, 89), (49, 48, 72, 73), (271, 272, 279, 280), (66, 65, 89, 90), (48, 57, 81, 72), (59, 58, 82, 83), (56, 55, 79, 80), (67, 66, 90, 91), (57, 67, 91, 81), (60, 59, 83, 84), (70, 56, 80, 94), (50, 49, 73, 74), (61, 60, 84, 85), (71, 70, 94, 95), (51, 50, 74, 75), (62, 61, 85, 86), (69, 71, 95, 93), (52, 51, 75, 76), (63, 62, 86, 87), (68, 69, 93, 92), (53, 52, 76, 77), (74, 73, 97, 98), (85, 84, 108, 109), (95, 94, 118, 119), (75, 74, 98, 99), (86, 85, 109, 110), (93, 95, 119, 117), (76, 75, 99, 100), (87, 86, 110, 111), (92, 93, 117, 116), (77, 76, 100, 101), (88, 87, 111, 112), (82, 92, 116, 106), (78, 77, 101, 102), (89, 88, 112, 113), (73, 72, 96, 97), (79, 78, 102, 103), (90, 89, 113, 114), (72, 81, 105, 96), (83, 82, 106, 107), (80, 79, 103, 104), (91, 90, 114, 115), (81, 91, 115, 105), (84, 83, 107, 108), (94, 80, 104, 118), (106, 116, 140, 130), (102, 101, 125, 126), (113, 112, 136, 137), (97, 96, 120, 121), (103, 102, 126, 127), (114, 113, 137, 138), (96, 105, 129, 120), (107, 106, 130, 131), (104, 103, 127, 128), (115, 114, 138, 139), (105, 115, 139, 129), (108, 107, 131, 132), (118, 104, 128, 142), (98, 97, 121, 122), (109, 108, 132, 133), (119, 118, 142, 143), (99, 98, 122, 123), (110, 109, 133, 134), (117, 119, 143, 141), (100, 99, 123, 124), (111, 110, 134, 135), (116, 117, 141, 140), (101, 100, 124, 125), (112, 111, 135, 136), (122, 121, 145, 146), (133, 132, 156, 157), (143, 142, 166, 167), (123, 122, 146, 147), (134, 133, 157, 158), (141, 143, 167, 165), (124, 123, 147, 148), (135, 134, 158, 159), (140, 141, 165, 164), (125, 124, 148, 149), (136, 135, 159, 160), (130, 140, 164, 154), (126, 125, 149, 150), (137, 136, 160, 161), (121, 120, 144, 145), (127, 126, 150, 151), (138, 137, 161, 162), (120, 129, 153, 144), (131, 130, 154, 155), (128, 127, 151, 152), (139, 138, 162, 163), (129, 139, 163, 153), (132, 131, 155, 156), (142, 128, 152, 166), (150, 149, 173, 174), (161, 160, 184, 185), (145, 144, 168, 169), (151, 150, 174, 175), (162, 161, 185, 186), (144, 153, 177, 168), (155, 154, 178, 179), (152, 151, 175, 176), (163, 162, 186, 187), (153, 163, 187, 177), (156, 155, 179, 180), (166, 152, 176, 190), (146, 145, 169, 170), (157, 156, 180, 181), (167, 166, 190, 191), (147, 146, 170, 171), (158, 157, 181, 182), (165, 167, 191, 189), (148, 147, 171, 172), (159, 158, 182, 183), (164, 165, 189, 188), (149, 148, 172, 173), (160, 159, 183, 184), (154, 164, 188, 178), (181, 180, 204, 205), (191, 190, 214, 215), (171, 170, 194, 195), (182, 181, 205, 206), (189, 191, 215, 213), (172, 171, 195, 196), (183, 182, 206, 207), (188, 189, 213, 212), (173, 172, 196, 197), (184, 183, 207, 208), (178, 188, 212, 202), (174, 173, 197, 198), (185, 184, 208, 209), (169, 168, 192, 193), (175, 174, 198, 199), (186, 185, 209, 210), (168, 177, 201, 192), (179, 178, 202, 203), (176, 175, 199, 200), (187, 186, 210, 211), (177, 187, 211, 201), (180, 179, 203, 204), (190, 176, 200, 214), (170, 169, 193, 194), (210, 216, 201, 211), (216, 221, 192, 201), (221, 226, 193, 192), (226, 231, 194, 193), (231, 236, 195, 194), (236, 197, 196, 195), (209, 217, 216, 210), (217, 222, 221, 216), (222, 227, 226, 221), (227, 232, 231, 226), (232, 237, 236, 231), (237, 198, 197, 236), (208, 218, 217, 209), (218, 223, 222, 217), (223, 228, 227, 222), (228, 233, 232, 227), (233, 238, 237, 232), (238, 199, 198, 237), (207, 219, 218, 208), (219, 224, 223, 218), (224, 229, 228, 223), (229, 234, 233, 228), (234, 239, 238, 233), (239, 200, 199, 238), (206, 220, 219, 207), (220, 225, 224, 219), (225, 230, 229, 224), (230, 235, 234, 229), (235, 240, 239, 234), (240, 214, 200, 239), (205, 204, 220, 206), (204, 203, 225, 220), (203, 202, 230, 225), (202, 212, 235, 230), (212, 213, 240, 235), (213, 215, 214, 240), (13, 14, 255, 254), (23, 21, 262, 264), (3, 4, 245, 244), (14, 15, 256, 255), (21, 20, 261, 262), (4, 5, 246, 245), (15, 16, 257, 256), (20, 10, 251, 261), (5, 6, 247, 246), (16, 17, 258, 257), (0, 1, 242, 241), (6, 7, 248, 247), (17, 18, 259, 258), (9, 0, 241, 250), (10, 11, 252, 251), (7, 8, 249, 248), (18, 19, 260, 259), (19, 9, 250, 260), (11, 12, 253, 252), (8, 22, 263, 249), (1, 2, 243, 242), (12, 13, 254, 253), (22, 23, 264, 263), (2, 3, 244, 243), (54, 53, 266, 265), (53, 77, 267, 266), (77, 78, 268, 267), (78, 54, 265, 268), (55, 54, 270, 269), (54, 78, 271, 270), (78, 79, 272, 271), (79, 55, 269, 272), (272, 269, 278, 279), (267, 268, 275, 276), (268, 265, 274, 275), (270, 271, 280, 277), (269, 270, 277, 278), (266, 267, 276, 273)])
_uv = me_cylinder_002.uv_layers.new(name='UVMap')
_uv.uv.foreach_set('vector', [0.0, 0.0, 0.0, 0.0, 0.0, 0.0, 0.0, 0.0, 0.0, 0.0, 0.0, 0.0, 0.0, 0.0, 0.0, 0.0, 0.0, 0.0, 0.0, 0.0, 0.0, 0.0, 0.0, 0.0, 0.0, 0.0, 0.0, 0.0, 0.0, 0.0, 0.0, 0.0, 0.0, 0.0, 0.0, 0.0, 0.0, 0.0, 0.0, 0.0, 0.0, 0.0, 0.0, 0.0, 0.0, 0.0, 0.0, 0.0, 0.0, 0.0, 0.0, 0.0, 0.0, 0.0, 0.0, 0.0, 0.0, 0.0, 0.0, 0.0, 0.0, 0.0, 0.0, 0.0, 0.0, 0.0, 0.0, 0.0, 0.0, 0.0, 0.0, 0.0, 0.0, 0.0, 0.0, 0.0, 0.0, 0.0, 0.0, 0.0, 0.0, 0.0, 0.0, 0.0, 0.0, 0.0, 0.0, 0.0, 0.0, 0.0, 0.0, 0.0, 0.0, 0.0, 0.0, 0.0, 0.0, 0.0, 0.0, 0.0, 0.0, 0.0, 0.0, 0.0, 0.0, 0.0, 0.0, 0.0, 0.0, 0.0, 0.0, 0.0, 0.0, 0.0, 0.0, 0.0, 0.0, 0.0, 0.0, 0.0, 0.0, 0.0, 0.0, 0.0, 0.0, 0.0, 0.0, 0.0, 0.0, 0.0, 0.0, 0.0, 0.0, 0.0, 0.0, 0.0, 0.0, 0.0, 0.0, 0.0, 0.0, 0.0, 0.0, 0.0, 0.0, 0.0, 0.0, 0.0, 0.0, 0.0, 0.0, 0.0, 0.0, 0.0, 0.0, 0.0, 0.0, 0.0, 0.0, 0.0, 0.0, 0.0, 0.0, 0.0, 0.0, 0.0, 0.0, 0.0, 0.0, 0.0, 0.0, 0.0, 0.0, 0.0, 0.0, 0.0, 0.0, 0.0, 0.0, 0.0, 0.0, 0.0, 0.0, 0.0, 0.0, 0.0, 0.0, 0.0, 0.0, 0.0, 0.0, 0.0, 0.0, 0.0, 0.0, 0.0, 0.0, 0.0, 0.0, 0.0, 0.0, 0.0, 0.0, 0.0, 0.0, 0.0, 0.0, 0.0, 0.0, 0.0, 0.0, 0.0, 0.0, 0.0, 0.0, 0.0, 0.0, 0.0, 0.0, 0.0, 0.0, 0.0, 0.0, 0.0, 0.0, 0.0, 0.0, 0.0, 0.0, 0.0, 0.0, 0.0, 0.0, 0.0, 0.0, 0.0, 0.0, 0.0, 0.0, 0.0, 0.0, 0.0, 0.0, 0.0, 0.0, 0.0, 0.0, 0.0, 0.0, 0.0, 0.0, 0.0, 0.0, 0.0, 0.0, 0.0, 0.0, 0.0, 0.0, 0.0, 0.0, 0.0, 0.0, 0.0, 0.0, 0.0, 0.0, 0.0, 0.0, 0.0, 0.0, 0.0, 0.0, 0.0, 0.0, 0.0, 0.0, 0.0, 0.0, 0.0, 0.0, 0.0, 0.0, 0.0, 0.0, 0.0, 0.0, 0.0, 0.0, 0.0, 0.0, 0.0, 0.0, 0.0, 0.0, 0.0, 0.0, 0.0, 0.0, 0.0, 0.0, 0.0, 0.0, 0.0, 0.0, 0.0, 0.0, 0.0, 0.0, 0.0, 0.0, 0.0, 0.0, 0.0, 0.0, 0.0, 0.0, 0.0, 0.0, 0.0, 0.0, 0.0, 0.0, 0.0, 0.0, 0.0, 0.0, 0.0, 0.0, 0.0, 0.0, 0.0, 0.0, 0.0, 0.0, 0.0, 0.0, 0.0, 0.0, 0.0, 0.0, 0.0, 0.0, 0.0, 0.0, 0.0, 0.0, 0.0, 0.0, 0.0, 0.0, 0.0, 0.0, 0.0, 0.0, 0.0, 0.0, 0.0, 0.0, 0.0, 0.0, 0.0, 0.0, 0.0, 0.0, 0.0, 0.0, 0.0, 0.0, 0.0, 0.0, 0.0, 0.0, 0.0, 0.0, 0.0, 0.0, 0.0, 0.0, 0.0, 0.0, 0.0, 0.0, 0.0, 0.0, 0.0, 0.0, 0.0, 0.0, 0.0, 0.0, 0.0, 0.0, 0.0, 0.0, 0.0, 0.0, 0.0, 0.0, 0.0, 0.0, 0.0, 0.0, 0.0, 0.0, 0.0, 0.0, 0.0, 0.0, 0.0, 0.0, 0.0, 0.0, 0.0, 0.0, 0.0, 0.0, 0.0, 0.0, 0.0, 0.0, 0.0, 0.0, 0.0, 0.0, 0.0, 0.0, 0.0, 0.0, 0.0, 0.0, 0.0, 0.0, 0.0, 0.0, 0.0, 0.0, 0.0, 0.0, 0.0, 0.0, 0.0, 0.0, 0.0, 0.0, 0.0, 0.0, 0.0, 0.0, 0.0, 0.0, 0.0, 0.0, 0.0, 0.0, 0.0, 0.0, 0.0, 0.0, 0.0, 0.0, 0.0, 0.0, 0.0, 0.0, 0.0, 0.0, 0.0, 0.0, 0.0, 0.0, 0.0, 0.0, 0.0, 0.0, 0.0, 0.0, 0.0, 0.0, 0.0, 0.0, 0.0, 0.0, 0.0, 0.0, 0.0, 0.0, 0.0, 0.0, 0.0, 0.0, 0.0, 0.0, 0.0, 0.0, 0.0, 0.0, 0.0, 0.0, 0.0, 0.0, 0.0, 0.0, 0.0, 0.0, 0.0, 0.0, 0.0, 0.0, 0.0, 0.0, 0.0, 0.0, 0.0, 0.0, 0.0, 0.0, 0.0, 0.0, 0.0, 0.0, 0.0, 0.0, 0.0, 0.0, 0.0, 0.0, 0.0, 0.0, 0.0, 0.0, 0.0, 0.0, 0.0, 0.0, 0.0, 0.0, 0.0, 0.0, 0.0, 0.0, 0.0, 0.0, 0.0, 0.0, 0.0, 0.0, 0.0, 0.0, 0.0, 0.0, 0.0, 0.0, 0.0, 0.0, 0.0, 0.0, 0.0, 0.0, 0.0, 0.0, 0.0, 0.0, 0.0, 0.0, 0.0, 0.0, 0.0, 0.0, 0.0, 0.0, 0.0, 0.0, 0.0, 0.0, 0.0, 0.0, 0.0, 0.0, 0.0, 0.0, 0.0, 0.0, 0.0, 0.0, 0.0, 0.0, 0.0, 0.0, 0.0, 0.0, 0.0, 0.0, 0.0, 0.0, 0.0, 0.0, 0.0, 0.0, 0.0, 0.0, 0.0, 0.0, 0.0, 0.0, 0.0, 0.0, 0.0, 0.0, 0.0, 0.0, 0.0, 0.0, 0.0, 0.0, 0.0, 0.0, 0.0, 0.0, 0.0, 0.0, 0.0, 0.0, 0.0, 0.0, 0.0, 0.0, 0.0, 0.0, 0.0, 0.0, 0.0, 0.0, 0.0, 0.0, 0.0, 0.0, 0.0, 0.0, 0.0, 0.0, 0.0, 0.0, 0.0, 0.0, 0.0, 0.0, 0.0, 0.0, 0.0, 0.0, 0.0, 0.0, 0.0, 0.0, 0.0, 0.0, 0.0, 0.0, 0.0, 0.0, 0.0, 0.0, 0.0, 0.0, 0.0, 0.0, 0.0, 0.0, 0.0, 0.0, 0.0, 0.0, 0.0, 0.0, 0.0, 0.0, 0.0, 0.0, 0.0, 0.0, 0.0, 0.0, 0.0, 0.0, 0.0, 0.0, 0.0, 0.0, 0.0, 0.0, 0.0, 0.0, 0.0, 0.0, 0.0, 0.0, 0.0, 0.0, 0.0, 0.0, 0.0, 0.0, 0.0, 0.0, 0.0, 0.0, 0.0, 0.0, 0.0, 0.0, 0.0, 0.0, 0.0, 0.0, 0.0, 0.0, 0.0, 0.0, 0.0, 0.0, 0.0, 0.0, 0.0, 0.0, 0.0, 0.0, 0.0, 0.0, 0.0, 0.0, 0.0, 0.0, 0.0, 0.0, 0.0, 0.0, 0.0, 0.0, 0.0, 0.0, 0.0, 0.0, 0.0, 0.0, 0.0, 0.0, 0.0, 0.0, 0.0, 0.0, 0.0, 0.0, 0.0, 0.0, 0.0, 0.0, 0.0, 0.0, 0.0, 0.0, 0.0, 0.0, 0.0, 0.0, 0.0, 0.0, 0.0, 0.0, 0.0, 0.0, 0.0, 0.0, 0.0, 0.0, 0.0, 0.0, 0.0, 0.0, 0.0, 0.0, 0.0, 0.0, 0.0, 0.0, 0.0, 0.0, 0.0, 0.0, 0.0, 0.0, 0.0, 0.0, 0.0, 0.0, 0.0, 0.0, 0.0, 0.0, 0.0, 0.0, 0.0, 0.0, 0.0, 0.0, 0.0, 0.0, 0.0, 0.0, 0.0, 0.0, 0.0, 0.0, 0.0, 0.0, 0.0, 0.0, 0.0, 0.0, 0.0, 0.0, 0.0, 0.0, 0.0, 0.0, 0.0, 0.0, 0.0, 0.0, 0.0, 0.0, 0.0, 0.0, 0.0, 0.0, 0.0, 0.0, 0.0, 0.0, 0.0, 0.0, 0.0, 0.0, 0.0, 0.0, 0.0, 0.0, 0.0, 0.0, 0.0, 0.0, 0.0, 0.0, 0.0, 0.0, 0.0, 0.0, 0.0, 0.0, 0.0, 0.0, 0.0, 0.0, 0.0, 0.0, 0.0, 0.0, 0.0, 0.0, 0.0, 0.0, 0.0, 0.0, 0.0, 0.0, 0.0, 0.0, 0.0, 0.0, 0.0, 0.0, 0.0, 0.0, 0.0, 0.0, 0.0, 0.0, 0.0, 0.0, 0.0, 0.0, 0.0, 0.0, 0.0, 0.0, 0.0, 0.0, 0.0, 0.0, 0.0, 0.0, 0.0, 0.0, 0.0, 0.0, 0.0, 0.0, 0.0, 0.0, 0.0, 0.0, 0.0, 0.0, 0.0, 0.0, 0.0, 0.0, 0.0, 0.0, 0.0, 0.0, 0.0, 0.0, 0.0, 0.0, 0.0, 0.0, 0.0, 0.0, 0.0, 0.0, 0.0, 0.0, 0.0, 0.0, 0.0, 0.0, 0.0, 0.0, 0.0, 0.0, 0.0, 0.0, 0.0, 0.0, 0.0, 0.0, 0.0, 0.0, 0.0, 0.0, 0.0, 0.0, 0.0, 0.0, 0.0, 0.0, 0.0, 0.0, 0.0, 0.0, 0.0, 0.0, 0.0, 0.0, 0.0, 0.0, 0.0, 0.0, 0.0, 0.0, 0.0, 0.0, 0.0, 0.0, 0.0, 0.0, 0.0, 0.0, 0.0, 0.0, 0.0, 0.0, 0.0, 0.0, 0.0, 0.0, 0.0, 0.0, 0.0, 0.0, 0.0, 0.0, 0.0, 0.0, 0.0, 0.0, 0.0, 0.0, 0.0, 0.0, 0.0, 0.0, 0.0, 0.0, 0.0, 0.0, 0.0, 0.0, 0.0, 0.0, 0.0, 0.0, 0.0, 0.0, 0.0, 0.0, 0.0, 0.0, 0.0, 0.0, 0.0, 0.0, 0.0, 0.0, 0.0, 0.0, 0.0, 0.0, 0.0, 0.0, 0.0, 0.0, 0.0, 0.0, 0.0, 0.0, 0.0, 0.0, 0.0, 0.0, 0.0, 0.0, 0.0, 0.0, 0.0, 0.0, 0.0, 0.0, 0.0, 0.0, 0.0, 0.0, 0.0, 0.0, 0.0, 0.0, 0.0, 0.0, 0.0, 0.0, 0.0, 0.0, 0.0, 0.0, 0.0, 0.0, 0.0, 0.0, 0.0, 0.0, 0.0, 0.0, 0.0, 0.0, 0.0, 0.0, 0.0, 0.0, 0.0, 0.0, 0.0, 0.0, 0.0, 0.0, 0.0, 0.0, 0.0, 0.0, 0.0, 0.0, 0.0, 0.0, 0.0, 0.0, 0.0, 0.0, 0.0, 0.0, 0.0, 0.0, 0.0, 0.0, 0.0, 0.0, 0.0, 0.0, 0.0, 0.0, 0.0, 0.0, 0.0, 0.0, 0.0, 0.0, 0.0, 0.0, 0.0, 0.0, 0.0, 0.0, 0.0, 0.0, 0.0, 0.0, 0.0, 0.0, 0.0, 0.0, 0.0, 0.0, 0.0, 0.0, 0.0, 0.0, 0.0, 0.0, 0.0, 0.0, 0.0, 0.0, 0.0, 0.0, 0.0, 0.0, 0.0, 0.0, 0.0, 0.0, 0.0, 0.0, 0.0, 0.0, 0.0, 0.0, 0.0, 0.0, 0.0, 0.0, 0.0, 0.0, 0.0, 0.0, 0.0, 0.0, 0.0, 0.0, 0.0, 0.0, 0.0, 0.0, 0.0, 0.0, 0.0, 0.0, 0.0, 0.0, 0.0, 0.0, 0.0, 0.0, 0.0, 0.0, 0.0, 0.0, 0.0, 0.0, 0.0, 0.0, 0.0, 0.0, 0.0, 0.0, 0.0, 0.0, 0.0, 0.0, 0.0, 0.0, 0.0, 0.0, 0.0, 0.0, 0.0, 0.0, 0.0, 0.0, 0.0, 0.0, 0.0, 0.0, 0.0, 0.0, 0.0, 0.0, 0.0, 0.0, 0.0, 0.0, 0.0, 0.0, 0.0, 0.0, 0.0, 0.0, 0.0, 0.0, 0.0, 0.0, 0.0, 0.0, 0.0, 0.0, 0.0, 0.0, 0.0, 0.0, 0.0, 0.0, 0.0, 0.0, 0.0, 0.0, 0.0, 0.0, 0.0, 0.0, 0.0, 0.0, 0.0, 0.0, 0.0, 0.0, 0.0, 0.0, 0.0, 0.0, 0.0, 0.0, 0.0, 0.0, 0.0, 0.0, 0.0, 0.0, 0.0, 0.0, 0.0, 0.0, 0.0, 0.0, 0.0, 0.0, 0.0, 0.0, 0.0, 0.0, 0.0, 0.0, 0.0, 0.0, 0.0, 0.0, 0.0, 0.0, 0.0, 0.0, 0.0, 0.0, 0.0, 0.0, 0.0, 0.0, 0.0, 0.0, 0.0, 0.0, 0.0, 0.0, 0.0, 0.0, 0.0, 0.0, 0.0, 0.0, 0.0, 0.0, 0.0, 0.0, 0.0, 0.0, 0.0, 0.0, 0.0, 0.0, 0.0, 0.0, 0.0, 0.0, 0.0, 0.0, 0.0, 0.0, 0.0, 0.0, 0.0, 0.0, 0.0, 0.0, 0.0, 0.0, 0.0, 0.0, 0.0, 0.0, 0.0, 0.0, 0.0, 0.0, 0.0, 0.0, 0.0, 0.0, 0.0, 0.0, 0.0, 0.0, 0.0, 0.0, 0.0, 0.0, 0.0, 0.0, 0.0, 0.0, 0.0, 0.0, 0.0, 0.0, 0.0, 0.0, 0.0, 0.0, 0.0, 0.0, 0.0, 0.0, 0.0, 0.0, 0.0, 0.0, 0.0, 0.0, 0.0, 0.0, 0.0, 0.0, 0.0, 0.0, 0.0, 0.0, 0.0, 0.0, 0.0, 0.0, 0.0, 0.0, 0.0, 0.0, 0.0, 0.0, 0.0, 0.0, 0.0, 0.0, 0.0, 0.0, 0.0, 0.0, 0.0, 0.0, 0.0, 0.0, 0.0, 0.0, 0.0, 0.0, 0.0, 0.0, 0.0, 0.0, 0.0, 0.0, 0.0, 0.0, 0.0, 0.0, 0.0, 0.0, 0.0, 0.0, 0.0, 0.0, 0.0, 0.0, 0.0, 0.0, 0.0, 0.0, 0.0, 0.0, 0.0, 0.0, 0.0, 0.0, 0.0, 0.0, 0.0, 0.0, 0.0, 0.0, 0.0, 0.0, 0.0, 0.0, 0.0, 0.0, 0.0, 0.0, 0.0, 0.0, 0.0, 0.0, 0.0, 0.0, 0.0, 0.0, 0.0, 0.0, 0.0, 0.0, 0.0, 0.0, 0.0, 0.0, 0.0, 0.0, 0.0, 0.0, 0.0, 0.0, 0.0, 0.0, 0.0, 0.0, 0.0, 0.0, 0.0, 0.0, 0.0, 0.0, 0.0, 0.0, 0.0, 0.0, 0.0, 0.0, 0.0, 0.0, 0.0, 0.0, 0.0, 0.0, 0.0, 0.0, 0.0, 0.0, 0.0, 0.0, 0.0, 0.0, 0.0, 0.0, 0.0, 0.0, 0.0, 0.0, 0.0, 0.0, 0.0, 0.0, 0.0, 0.0, 0.0, 0.0, 0.0, 0.0, 0.0, 0.0, 0.0, 0.0, 0.0, 0.0, 0.0, 0.0, 0.0, 0.0, 0.0, 0.0, 0.0, 0.0, 0.0, 0.0, 0.0, 0.0, 0.0, 0.0, 0.0, 0.0, 0.0, 0.0, 0.0, 0.0, 0.0, 0.0, 0.0, 0.0, 0.0, 0.0, 0.0, 0.0, 0.0, 0.0, 0.0, 0.0, 0.0, 0.0, 0.0, 0.0, 0.0, 0.0, 0.0, 0.0, 0.0, 0.0, 0.0, 0.0, 0.0, 0.0, 0.0, 0.0, 0.0, 0.0, 0.0, 0.0, 0.0, 0.0, 0.0, 0.0, 0.0, 0.0, 0.0, 0.0, 0.0, 0.0, 0.0, 0.0, 0.0, 0.0, 0.0, 0.0, 0.0, 0.0, 0.0, 0.0, 0.0, 0.0, 0.0, 0.0, 0.0, 0.0, 0.0, 0.0, 0.0, 0.0, 0.0, 0.0, 0.0, 0.0, 0.0, 0.0, 0.0, 0.0, 0.0, 0.0, 0.0, 0.0, 0.0, 0.0, 0.0, 0.0, 0.0, 0.0, 0.0, 0.0, 0.0, 0.0, 0.0, 0.0, 0.0, 0.0, 0.0, 0.0, 0.0, 0.0, 0.0, 0.0, 0.0, 0.0, 0.0, 0.0, 0.0, 0.0, 0.0, 0.0, 0.0, 0.0, 0.0, 0.0, 0.0, 0.0, 0.0, 0.0, 0.0, 0.0, 0.0, 0.0, 0.0, 0.0, 0.0, 0.0, 0.0, 0.0, 0.0, 0.0, 0.0, 0.0, 0.0, 0.0, 0.0, 0.0, 0.0, 0.0, 0.0, 0.0, 0.0, 0.0, 0.0, 0.0, 0.0, 0.0, 0.0, 0.0, 0.0, 0.0, 0.0, 0.0, 0.0, 0.0, 0.0, 0.0, 0.0, 0.0, 0.0, 0.0, 0.0, 0.0, 0.0, 0.0, 0.0, 0.0, 0.0, 0.0, 0.0, 0.0, 0.0, 0.0, 0.0, 0.0, 0.0, 0.0, 0.0, 0.0, 0.0, 0.0, 0.0, 0.0, 0.0, 0.0, 0.0, 0.0, 0.0, 0.0, 0.0, 0.0, 0.0, 0.0, 0.0, 0.0, 0.0, 0.0, 0.0, 0.0, 0.0, 0.0, 0.0, 0.0, 0.0, 0.0, 0.0, 0.0, 0.0, 0.0, 0.0, 0.0, 0.0, 0.0, 0.0, 0.0, 0.0, 0.0, 0.0, 0.0, 0.0, 0.0, 0.0, 0.0, 0.0, 0.0, 0.0, 0.0, 0.0, 0.0, 0.0, 0.0, 0.0, 0.0, 0.0, 0.0, 0.0, 0.0, 0.0, 0.0, 0.0, 0.0, 0.0, 0.0, 0.0, 0.0, 0.0, 0.0, 0.0, 0.0, 0.0, 0.0, 0.0, 0.0, 0.0, 0.0, 0.0, 0.0, 0.0, 0.0, 0.0, 0.0, 0.0, 0.0, 0.0, 0.0, 0.0, 0.0, 0.0, 0.0, 0.0, 0.0, 0.0, 0.0, 0.0, 0.0, 0.0, 0.0, 0.0, 0.0, 0.0, 0.0, 0.0, 0.0, 0.0, 0.0, 0.0, 0.0, 0.0, 0.0, 0.0, 0.0, 0.0, 0.0, 0.0, 0.0, 0.0, 0.0, 0.0, 0.0, 0.0, 0.0, 0.0, 0.0, 0.0, 0.0, 0.0, 0.0, 0.0, 0.0, 0.0, 0.0, 0.0, 0.0, 0.0, 0.0, 0.0, 0.0, 0.0, 0.0, 0.0, 0.0, 0.0, 0.0, 0.0, 0.0, 0.0, 0.0, 0.0, 0.0, 0.0, 0.0, 0.0, 0.0, 0.0, 0.0, 0.0, 0.0, 0.0, 0.0, 0.0, 0.0, 0.0, 0.0, 0.0, 0.0, 0.0, 0.0, 0.0, 0.0, 0.0, 0.0, 0.0, 0.0, 0.0, 0.0, 0.0, 0.0, 0.0, 0.0, 0.0, 0.0, 0.0, 0.0, 0.0, 0.0, 0.0, 0.0, 0.0, 0.0, 0.0, 0.0, 0.0, 0.0, 0.0, 0.0, 0.0, 0.0, 0.0, 0.0, 0.0, 0.0, 0.0, 0.0, 0.0, 0.0, 0.0, 0.0, 0.0, 0.0, 0.0, 0.0, 0.0, 0.0, 0.0, 0.0, 0.0, 0.0, 0.0, 0.0, 0.0, 0.0, 0.0, 0.0, 0.0, 0.0, 0.0, 0.0, 0.0, 0.0, 0.0, 0.0, 0.0, 0.0, 0.0, 0.0, 0.0, 0.0, 0.0, 0.0, 0.0, 0.0, 0.0, 0.0, 0.0, 0.0, 0.0, 0.0, 0.0, 0.0, 0.0, 0.0, 0.0, 0.0, 0.0, 0.0, 0.0, 0.0, 0.0, 0.0, 0.0, 0.0, 0.0, 0.0, 0.0, 0.0, 0.0, 0.0, 0.0, 0.0, 0.0, 0.0, 0.0, 0.0, 0.0, 0.0, 0.0, 0.0, 0.0, 0.0, 0.0, 0.0, 0.0, 0.0, 0.0, 0.0, 0.0, 0.0, 0.0, 0.0, 0.0, 0.0, 0.0, 0.0, 0.0, 0.0, 0.0, 0.0, 0.0, 0.0, 0.0, 0.0, 0.0, 0.0, 0.0, 0.0, 0.0, 0.0, 0.0, 0.0, 0.0, 0.0, 0.0, 0.0, 0.0, 0.0, 0.0, 0.0, 0.0, 0.0, 0.0, 0.0, 0.0, 0.0, 0.0, 0.0, 0.0, 0.0, 0.0, 0.0, 0.0, 0.0, 0.0, 0.0, 0.0, 0.0, 0.0, 0.0, 0.0, 0.0, 0.0, 0.0, 0.0, 0.0, 0.0, 0.0, 0.0, 0.0, 0.0, 0.0, 0.0, 0.0, 0.0, 0.0, 0.0, 0.0, 0.0, 0.0, 0.0, 0.0, 0.0, 0.0, 0.0, 0.0, 0.0, 0.0, 0.0, 0.0, 0.0, 0.0, 0.0, 0.0, 0.0, 0.0, 0.0, 0.0, 0.0, 0.0, 0.0, 0.0, 0.0, 0.0, 0.0, 0.0, 0.0, 0.0, 0.0, 0.0, 0.0, 0.0, 0.0, 0.0, 0.0, 0.0, 0.0, 0.0, 0.0, 0.0, 0.0, 0.0, 0.0, 0.0, 0.0, 0.0, 0.0, 0.0, 0.0, 0.0, 0.0, 0.0, 0.0, 0.0, 0.0, 0.0, 0.0])
me_cylinder_002.update()

# ---- curves / text
cu_cylinder_001 = bpy.data.curves.new('Cylinder.001', 'CURVE')
cu_cylinder_001.dimensions = '3D'
_sp = cu_cylinder_001.splines.new('POLY'); _sp.points.add(23)
_sp.points.foreach_set('co', [0.0, 1.0, 1.0, 0.0, -0.2588, 0.9659, 1.0, 0.0, -0.5, 0.866, 1.0, 0.0, -0.7071, 0.7071, 1.0, 0.0, -0.866, 0.5, 1.0, 0.0, -0.9659, 0.2588, 1.0, 0.0, -1.0, 0.0, 1.0, 0.0, -0.9659, -0.2588, 1.0, 0.0, -0.866, -0.5, 1.0, 0.0, -0.7071, -0.7071, 1.0, 0.0, -0.5, -0.866, 1.0, 0.0, -0.2588, -0.9659, 1.0, 0.0, 0.0, -1.0, 1.0, 0.0, 0.2588, -0.9659, 1.0, 0.0, 0.5, -0.866, 1.0, 0.0, 0.7071, -0.7071, 1.0, 0.0, 0.866, -0.5, 1.0, 0.0, 0.9659, -0.2588, 1.0, 0.0, 1.0, 0.0, 1.0, 0.0, 0.9659, 0.2588, 1.0, 0.0, 0.866, 0.5, 1.0, 0.0, 0.7071, 0.7071, 1.0, 0.0, 0.5, 0.866, 1.0, 0.0, 0.2588, 0.9659, 1.0, 0.0])
_sp.order_v = 0
_sp.resolution_v = 0
_sp.use_cyclic_u = True
_sp.use_endpoint_u = True
_sp.use_smooth = False
cu_cylinder_001.bevel_depth = 0.03
cu_cylinder_001.fill_mode = 'FULL'

# ---- objects
ob_cylinder = bpy.data.objects.new('Cylinder', me_cylinder)
ob_cylinder_001 = bpy.data.objects.new('Cylinder.001', cu_cylinder_001)
ob_cylinder_002 = bpy.data.objects.new('Cylinder.002', me_cylinder_002)

# ---- transforms, parenting, visibility, modifiers, constraints
ob_cylinder.location = (-0.2894, 0.0, 0.006285)
_m = ob_cylinder.modifiers.new('Subdivision', 'SUBSURF')
_m.levels = 2
ob_cylinder_001.parent = ob_cylinder
ob_cylinder_001.location = (0.0, 0.0, 0.0)
_m = ob_cylinder_001.modifiers.new('Subdivision', 'SUBSURF')
_m.levels = 2
ob_cylinder_002.location = (-0.2894, 0.0, 0.006285)

# ---- collection membership
scene.collection.objects.link(ob_cylinder)
scene.collection.objects.link(ob_cylinder_001)
scene.collection.objects.link(ob_cylinder_002)

# ---- scene / render settings (as saved in the file)
scene.frame_start = 1; scene.frame_end = 250; scene.frame_set(0)
scene.render.engine = 'BLENDER_EEVEE_NEXT'
bpy.context.view_layer.update()

# ---- added for rendering (the .blend has no active camera and no usable light): camera, sun
cam_auto = bpy.data.cameras.new('AutoCamera')
cam_auto.lens = 50.0
cam_auto.sensor_width = 36.0
cam_auto.clip_end = 1000.0
ob_auto_camera = bpy.data.objects.new('AutoCamera', cam_auto)
scene.collection.objects.link(ob_auto_camera)
ob_auto_camera.location = (5.77572, -7.27818, 5.20218)
ob_auto_camera.rotation_euler = (1.09748, -7.21219e-08, 0.694738)
scene.camera = ob_auto_camera
light_auto_sun = bpy.data.lights.new('AutoSun', 'SUN')
light_auto_sun.energy = 3.0
light_auto_sun.angle = 0.0523599
ob_auto_sun = bpy.data.objects.new('AutoSun', light_auto_sun)
scene.collection.objects.link(ob_auto_sun)
ob_auto_sun.rotation_euler = (0.872665, 0.174533, 0.523599)
bpy.context.view_layer.update()
